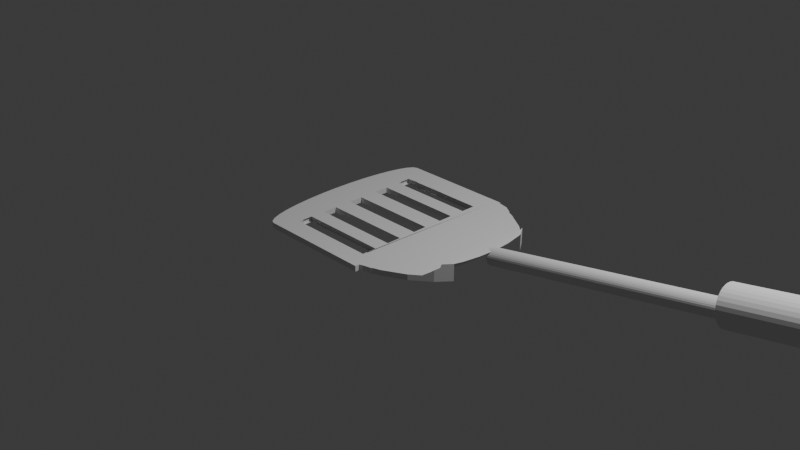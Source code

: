 # Source: espatula.blend  (saved by Blender 4.0.36; exported with 4.5.12 LTS)
import bpy
from mathutils import Matrix  # noqa: F401  (used for matrix-valued properties, if any)

bpy.ops.wm.read_factory_settings(use_empty=True)
scene = bpy.context.scene
scene.name = 'Scene'

# ---- collections
col_collection = bpy.data.collections.new('Collection'); scene.collection.children.link(col_collection)

# ---- world
world_world = bpy.data.worlds.new('World'); scene.world = world_world
world_world.use_nodes = True; world_world.node_tree.nodes.clear()
_N = world_world.node_tree.nodes; _L = world_world.node_tree.links
n0 = _N.new('ShaderNodeOutputWorld'); n0.name = 'World Output'; n0.location = (300, 300)
n1 = _N.new('ShaderNodeBackground'); n1.name = 'Background'; n1.location = (10, 300)
n1.inputs[0].default_value = (0.05088, 0.05088, 0.05088, 1.0)
_L.new(n1.outputs[0], n0.inputs[0])
n0.is_active_output = True
world_world.color = (0.05088, 0.05088, 0.05088)
world_world.use_sun_shadow = False
world_world.sun_shadow_jitter_overblur = 0.0

# ---- cameras
cam_camera = bpy.data.cameras.new('Camera')
cam_camera.clip_end = 100.0
cam_camera.ortho_scale = 7.314

# ---- lights
light_light = bpy.data.lights.new('Light', 'POINT')
light_light.transmission_factor = 0.0
light_light.use_soft_falloff = False
light_light.energy = 1000.0
light_light.shadow_soft_size = 0.1
light_light.shadow_maximum_resolution = 0.006
light_light.use_absolute_resolution = True

# ---- meshes
me_cylinder_028 = bpy.data.meshes.new('Cylinder.028')
me_cylinder_028.from_pydata([(-2.5, -0.7917, -1.0), (1.665, 0.08333, 2.429), (6.95, 0.1875, 19.49), (-2.5, -0.7917, 1.0), (1.669e-06, 1.0, -1.0), (1.604, -0.242, 4.605), (1.502, -0.4696, 4.211), (-2.5, -0.6458, -1.0), (-2.5, -0.6458, 1.0), (10.66, 0.1875, 30.55), (-2.5, 0.6146, -1.0), (1.672, 0.08153, 1.854), (-0.3261, -0.7917, -1.0), (1.502, 0.4487, 4.211), (6.966, 0.1837, 18.27), (-0.3261, -0.7917, 1.0), (1.604, 0.2211, 4.605), (-0.3261, -0.6458, -1.0), (10.68, 0.1837, 29.34), (-0.3261, -0.6458, 1.0), (-0.3261, -0.7917, -1.0), (-2.5, 0.6146, 1.0), (6.98, 0.1724, 17.11), (-0.3261, -0.7917, 1.0), (-0.3261, -0.6458, -1.0), (1.679, 0.0762, 1.302), (10.69, 0.1724, 28.17), (-0.3261, -0.6458, 1.0), (1.685, 0.06753, 0.7928), (-2.5, 0.7604, -1.0), (-0.3261, -0.7917, -1.0), (1.191, -0.6568, 1.0), (6.994, 0.1541, 16.03), (-0.3261, -0.7917, 1.0), (-2.5, 0.6146, -1.0), (1.39, -0.2267, 1.0), (10.71, 0.1541, 27.1), (-0.3261, -0.6458, -1.0), (-0.3261, -0.6458, 1.0), (1.316, -0.4423, 1.0), (1.691, 0.05587, 0.3466), (-2.5, 0.6146, 1.0), (1.316, 0.4215, 1.0), (-2.5, 0.7604, 1.0), (-0.3261, 0.6146, -1.0), (1.191, 0.6359, 1.0), (7.006, 0.1295, 15.09), (-0.3261, 0.6146, 1.0), (-0.3261, -0.7917, -1.0), (1.414, -0.01042, 1.0), (10.72, 0.1295, 26.16), (-0.3261, 0.7604, -1.0), (1.39, 0.2058, 1.0), (-0.3261, 0.7604, 1.0), (1.696, 0.04167, -0.01966), (-0.3261, -0.7917, 1.0), (7.016, 0.09954, 14.32), (-0.3261, 0.6146, -1.0), (-0.3261, 0.6146, 1.0), (-0.3643, 1.031, -1.0), (-0.3261, 0.7604, -1.0), (10.73, 0.09954, 25.38), (-0.3261, -0.6458, -1.0), (-0.3643, 1.031, 0.1418), (-0.3261, 0.7604, 1.0), (1.699, 0.02546, -0.2918), (-0.3261, -0.6458, 1.0), (-2.761, 1.021, -1.0), (7.023, 0.06532, 13.74), (-2.761, 1.021, 1.0), (-0.01368, 0.9891, -1.0), (-0.3261, 0.6146, -1.0), (10.74, 0.06532, 24.81), (-0.3261, 0.6146, 1.0), (1.701, 0.007873, -0.4594), (-2.761, -1.062, -1.0), (-1.858, 0.7604, 1.0), (0.05952, 0.9745, -1.0), (-0.3261, 0.7604, -1.0), (7.028, 0.02819, 13.39), (-0.3261, 0.7604, 1.0), (10.74, 0.02819, 24.46), (0.5386, 0.8788, -1.0), (1.669e-06, 1.0, 1.0), (-0.4022, 0.7604, 1.0), (7.029, -0.01042, 13.27), (-0.3261, 0.6146, -1.0), (0.5386, 0.8788, 1.0), (-2.672, 1.001, -1.0), (1.702, -0.01042, -0.516), (-0.6421, 0.7604, 1.0), (10.74, -0.01042, 24.34), (-0.3261, 0.6146, 1.0), (1.701, -0.02871, -0.4594), (-0.6421, 0.7604, -1.0), (-0.3261, 0.7604, -1.0), (1.019, 0.7346, -1.0), (7.028, -0.04903, 13.39), (-2.672, 1.001, 1.0), (1.019, 0.7346, 1.0), (-1.402, 0.7604, -1.0), (-2.761, -1.062, 1.0), (1.41, 0.5622, -1.0), (-0.3261, 0.7604, 1.0), (10.74, -0.04903, 24.46), (0.1951, 0.9808, -1.0), (1.225, 0.6437, 1.614), (7.023, -0.08616, 13.74), (-2.586, 0.9415, -1.0), (-2.761, 1.021, -1.0), (1.699, -0.04629, -0.2918), (-2.586, 0.9415, 1.0), (1.41, 0.5622, 3.794), (1.161, 0.672, 1.0), (0.1951, 0.9808, 1.0), (-2.494, 0.6146, 1.0), (10.74, -0.08616, 24.81), (1.441, 0.541, 5.0), (-2.507, 0.8453, -1.0), (1.696, -0.0625, -0.01966), (-2.475, 0.6146, 1.0), (1.61, 0.4262, 5.0), (-2.507, 0.8453, 1.0), (7.016, -0.1204, 14.32), (-2.466, 0.6146, 1.0), (1.421, 0.5549, 3.897), (-2.761, 1.021, 1.0), (0.3827, 0.9239, -1.0), (10.73, -0.1204, 25.38), (1.61, 0.4262, 0.3333), (-2.438, 0.7157, -1.0), (-0.06522, -1.062, -1.0), (7.006, -0.1504, 15.09), (1.61, 0.4262, -1.0), (-2.438, 0.7157, 1.0), (0.3827, 0.9239, 1.0), (1.691, -0.07671, 0.3466), (-2.381, 0.5579, -1.0), (10.72, -0.1504, 26.16), (1.61, 0.4262, 0.3333), (-2.381, 0.5579, 1.0), (6.994, -0.175, 16.03), (-0.6199, 0.7407, 1.0), (-0.06522, -1.062, 1.0), (1.395, -0.6089, 3.8), (0.5556, 0.8315, -1.0), (1.415, -0.5974, 5.0), (1.685, -0.08837, 0.7928), (-0.06522, 1.021, -1.0), (1.572, -0.5048, 0.3333), (-0.06522, 1.021, 1.0), (-2.467, 0.6168, 1.0), (10.71, -0.175, 27.1), (1.679, -0.09703, 1.302), (-2.313, 0.1824, -1.0), (1.572, -0.5048, 0.3333), (0.5556, 0.8315, 1.0), (-2.495, 0.6149, 1.0), (6.98, -0.1933, 17.11), (1.572, -0.5048, 5.0), (-2.313, 0.1824, 1.0), (10.69, -0.1933, 28.17), (-2.476, 0.6162, 1.0), (0.7071, 0.7071, -1.0), (1.321, -0.6523, 3.027), (0.7071, 0.7071, 1.0), (1.572, -0.5048, -1.0), (1.672, -0.1024, 1.854), (0.8315, 0.5556, -1.0), (6.966, -0.2045, 18.27), (-2.313, -0.2241, -1.0), (1.321, -0.6523, -1.0), (-0.3261, 0.7604, 1.0), (0.8315, 0.5556, 1.0), (1.265, -0.6737, 2.336), (-0.3786, 0.7569, 1.0), (10.68, -0.2045, 29.34), (0.9066, -0.8112, -1.0), (-0.6304, 0.74, 1.0), (1.665, -0.1042, 2.429), (-2.313, -0.2241, 1.0), (6.95, -0.2083, 19.49), (0.9239, 0.3827, -1.0), (0.9066, -0.8112, 1.0), (0.9239, 0.3827, 1.0), (10.66, -0.2083, 30.55), (-0.4843, 0.7498, 1.0), (1.136, -0.7234, 1.0), (0.9808, 0.1951, -1.0), (-2.381, -0.5996, -1.0), (0.4061, -0.939, -1.0), (-2.493, 0.6151, 1.0), (1.657, -0.1024, 3.003), (0.4061, -0.939, 1.0), (0.9808, 0.1951, 1.0), (-2.381, -0.5996, 1.0), (6.935, -0.2045, 20.7), (1.0, 1.192e-06, -1.0), (10.65, -0.2045, 31.77), (-2.438, -0.7574, -1.0), (-0.1609, -1.031, -1.0), (1.0, 1.192e-06, 1.0), (1.65, -0.09703, 3.556), (-2.204, 0.7406, -1.0), (6.92, -0.1933, 21.87), (-2.438, -0.7574, 1.0), (0.9808, -0.1951, -1.0), (0.05862, -0.9951, -1.0), (-2.507, -0.8869, -1.0), (10.63, -0.1933, 32.93), (0.05862, -0.9951, 1.0), (0.9808, -0.1951, 1.0), (-2.488, 0.7596, -1.0), (1.644, -0.08837, 4.065), (-2.507, -0.8869, 1.0), (6.906, -0.175, 22.94), (10.62, -0.175, 34.01), (-2.476, 0.7588, -1.0), (0.9239, -0.3827, -1.0), (-0.4133, -1.052, -1.0), (-2.586, -0.9832, -1.0), (0.9239, -0.3827, 1.0), (1.638, -0.07671, 4.511), (-2.476, 0.6146, 0.9777), (-2.494, 0.6146, 0.9949), (6.895, -0.1504, 23.88), (-2.586, -0.9832, 1.0), (10.61, -0.1504, 34.95), (1.607, 0.2217, 5.0), (0.8315, -0.5556, -1.0), (1.634, -0.0625, 4.877), (-2.672, -1.042, -1.0), (-0.4116, 0.7604, 0.9213), (1.508, 0.451, 5.0), (1.635, 0.3882, 5.0), (-2.672, -1.042, 1.0), (6.885, -0.1204, 24.66), (0.8315, -0.5556, 1.0), (1.707, 0.1928, 5.0), (-2.761, -1.062, -1.0), (-0.3261, 0.6146, 1.0), (10.6, -0.1204, 35.72), (0.7071, -0.7071, -1.0), (1.63, -0.04629, 5.15), (1.508, -0.4718, 5.0), (0.7071, -0.7071, 1.0), (1.635, -0.409, 5.0), (-0.3261, 0.7604, 1.0), (-2.761, -1.062, 1.0), (6.877, -0.08616, 25.23), (10.59, -0.08616, 36.3), (-0.3261, 0.7604, 1.0), (0.5556, -0.8315, -1.0), (1.707, -0.2136, 5.0), (-2.85, -1.042, -1.0), (1.607, -0.2425, 5.0), (-0.3261, 0.6146, -1.0), (1.628, -0.02871, 5.317), (6.873, -0.04903, 25.58), (-2.85, -1.042, 1.0), (10.59, -0.04903, 36.65), (-0.3261, 0.6146, -1.0), (0.5556, -0.8315, 1.0), (-0.3558, 0.9821, -1.0), (0.3827, -0.9239, -1.0), (1.627, -0.01042, 5.374), (-2.936, -0.9832, -1.0), (-0.4887, 1.031, -1.0), (6.871, -0.01042, 25.7), (-2.5, 0.6146, 1.0), (-0.3261, 0.6146, -1.0), (0.3827, -0.9239, 1.0), (10.58, -0.01042, 36.77), (-2.936, -0.9832, 1.0), (-0.1815, 0.8865, -1.0), (1.628, 0.007873, 5.317), (-0.3261, 0.6146, -1.0), (0.1951, -0.9808, -1.0), (6.873, 0.02819, 25.58), (-2.5, 0.6146, -1.0), (-3.015, -0.8869, -1.0), (10.59, 0.02819, 36.65), (1.63, 0.02546, 5.15), (-0.3261, 0.6146, -1.0), (-0.6107, 0.7604, 0.7382), (6.877, 0.06532, 25.23), (0.1951, -0.9808, 1.0), (0.04667, 0.7614, -1.0), (-1.029, 0.7604, 0.3537), (10.59, 0.06532, 36.3), (-3.015, -0.8869, 1.0), (0.3396, 0.5124, -1.0), (1.669e-06, -1.0, -1.0), (-0.3261, 0.7604, 1.0), (1.634, 0.04167, 4.877), (-2.266, 0.7604, -0.7849), (6.885, 0.09954, 24.66), (-3.084, -0.7574, -1.0), (1.669e-06, -1.0, 1.0), (10.6, 0.09954, 35.72), (0.5116, 0.2447, -1.0), (-0.4116, 0.7604, 0.9213), (-3.084, -0.7574, 1.0), (-0.4116, 0.7604, 0.9213), (1.638, 0.05587, 4.511), (-0.1951, -0.9808, -1.0), (6.895, 0.1295, 23.88), (0.5562, -0.0315, -1.0), (-3.14, -0.5996, -1.0), (-1.401, 0.7604, 0.01065), (10.61, 0.1295, 34.95), (-0.1951, -0.9808, 1.0), (0.4715, -0.3055, -1.0), (-3.14, -0.5996, 1.0), (-0.3827, -0.9239, -1.0), (1.644, 0.06753, 4.065), (-2.488, 0.7596, -1.0), (-3.183, -0.4195, -1.0), (6.906, 0.1541, 22.94), (0.2609, -0.5668, -1.0), (-0.3827, -0.9239, 1.0), (-2.469, 0.7583, -1.0), (10.62, 0.1541, 34.01), (-3.183, -0.4195, 1.0), (-2.469, 0.7583, -1.0), (1.65, 0.0762, 3.556), (-3.209, -0.2241, -1.0), (-0.06752, -0.8054, -1.0), (-2.47, 0.7595, -1.0), (6.92, 0.1724, 21.87), (-3.209, -0.2241, 1.0), (-3.217, -0.02083, -1.0), (10.63, 0.1724, 32.93), (-3.217, -0.02083, 1.0), (1.657, 0.08153, 3.003), (-0.5012, -1.012, -1.0), (-0.8315, -0.5556, -1.0), (-2.461, 0.7578, -1.0), (6.935, 0.1837, 20.7), (-3.209, 0.1824, -1.0), (10.65, 0.1837, 31.77), (-0.8315, -0.5556, 1.0), (-3.209, 0.1824, 1.0), (6.966, 0.08333, 18.23), (-3.183, 0.3778, -1.0), (-2.204, 0.7406, -1.0), (-0.2336, -0.8846, -1.0), (-3.183, 0.3778, 1.0), (6.973, 0.08153, 17.66), (-0.9808, -0.1951, -1.0), (6.98, 0.0762, 17.1), (-3.14, 0.5579, -1.0), (6.987, 0.06753, 16.59), (-2.044, 0.7298, -1.0), (-0.6263, -1.052, -1.0), (6.993, 0.05587, 16.15), (-3.14, 0.5579, 1.0), (6.997, 0.04167, 15.78), (-0.9808, -0.1951, 1.0), (-3.084, 0.7157, -1.0), (7.001, 0.02546, 15.51), (-3.084, 0.7157, 1.0), (7.003, 0.009856, 15.36), (7.003, 0.007873, 15.34), (-0.9808, 0.1951, -1.0), (7.004, -0.01042, 15.29), (-0.3786, 0.7569, 1.0), (7.003, -0.02871, 15.34), (-3.015, 0.8453, -1.0), (7.001, -0.04629, 15.51), (-2.495, 0.6149, 1.0), (6.997, -0.0625, 15.78), (-2.495, 0.6149, 1.0), (6.993, -0.07671, 16.15), (-0.9808, 0.1951, 1.0), (6.987, -0.08837, 16.59), (-3.015, 0.8453, 1.0), (6.98, -0.09703, 17.1), (-2.936, 0.9415, -1.0), (6.973, -0.1024, 17.66), (-0.4843, 0.7498, 1.0), (6.966, -0.1042, 18.23), (-0.4094, 0.7548, 1.0), (6.959, -0.1024, 18.8), (-2.936, 0.9415, 1.0), (6.952, -0.09703, 19.36), (-0.4094, 0.7548, 1.0), (6.945, -0.08837, 19.87), (-2.85, 1.001, -1.0), (-0.8315, 0.5556, -1.0), (6.94, -0.07671, 20.31), (-0.6304, 0.74, 1.0), (6.935, -0.0625, 20.68), (6.932, -0.04629, 20.95), (-0.8315, 0.5556, 1.0), (6.93, -0.02871, 21.12), (-2.85, 1.001, 1.0), (-0.5556, 0.8315, -1.0), (6.929, -0.01042, 21.18), (-0.5556, 0.8315, 1.0), (6.93, 0.007873, 21.12), (6.932, 0.02546, 20.95), (-0.3827, 0.9239, -1.0), (-0.3827, 0.9239, 1.0), (6.935, 0.04167, 20.68), (6.94, 0.05587, 20.31), (-0.1951, 0.9808, -1.0), (-0.1951, 0.9808, 1.0), (6.945, 0.06753, 19.87), (6.952, 0.0762, 19.36), (-2.467, 0.6168, 1.0), (6.959, 0.08153, 18.8), (-0.06522, -0.9936, 1.0), (10.2, 0.1051, 23.96), (-0.06522, -0.9936, -1.0), (10.33, 0.1051, 24.36), (-0.1674, -0.9835, -1.0), (10.3, 0.1122, 24.45), (-2.495, 0.6149, 1.0), (10.23, 0.1122, 24.25), (-2.495, 0.6149, 1.0), (10.27, 0.1146, 24.41), (-2.476, 0.6162, 1.0), (-0.06522, 0.9936, 1.0), (10.19, 0.09954, 23.77), (10.35, 0.09954, 24.25), (-2.467, 0.6168, 1.0), (10.39, 0.07797, 24.0), (-0.1056, 0.9896, 1.0), (10.15, 0.07797, 23.28), (-2.476, 0.6162, 1.0), (-0.06522, 0.9936, -1.0), (10.36, 0.09352, 24.19), (-0.06522, 0.9239, 1.0), (10.17, 0.09352, 23.62), (-2.5, 0.6875, 2.384e-07), (10.13, 0.06532, 23.02), (10.41, 0.06532, 23.83), (-0.76, -0.5256, -1.0), (10.11, 0.03742, 22.67), (-0.2978, -0.8827, -1.0), (10.43, 0.03742, 23.62), (-0.8529, 0.4121, 1.0), (-0.1907, 0.9239, 1.0), (10.41, 0.05903, 23.79), (10.13, 0.05903, 22.93), (-2.761, 1.001, -1.0), (10.11, 0.02819, 22.57), (-2.64, 0.9789, -1.0), (10.44, 0.02819, 23.54), (-2.669, 0.9986, -1.0), (-2.584, 0.9387, 1.0), (10.44, 0.01397, 23.52), (-2.552, 0.8996, 1.0), (10.1, 0.01397, 22.51), (-2.552, 0.8996, -1.0), (10.1, -0.01042, 22.42), (-2.477, 0.7891, 1.0), (10.44, -0.01042, 23.45), (10.1, -0.0348, 22.51), (-2.578, -0.9735, -1.0), (10.44, -0.0348, 23.52), (-2.544, -0.9315, -1.0), (-2.664, -1.037, -1.0), (10.11, -0.04903, 22.57), (10.44, -0.04903, 23.54), (-2.638, -1.019, -1.0), (-2.632, -1.015, -1.0), (10.13, -0.07986, 22.93), (-2.761, 1.021, 1.0), (10.41, -0.07986, 23.79), (10.43, -0.05825, 23.62), (-2.761, -1.062, 1.0), (-2.664, 0.9415, 1.0), (10.11, -0.05825, 22.67), (10.13, -0.08616, 23.02), (-2.761, 1.021, 1.0), (10.41, -0.08616, 23.83), (-2.515, 0.8329, 1.0), (-2.539, 0.869, 1.0), (10.17, -0.1144, 23.62), (-2.59, 0.9415, 1.0), (10.36, -0.1144, 24.19), (10.39, -0.09881, 24.0), (-2.624, 0.9415, 1.0), (-2.601, 0.9279, 1.0), (10.15, -0.09881, 23.28), (-2.575, 0.8786, 1.0), (10.19, -0.1204, 23.77), (10.35, -0.1204, 24.25), (-2.578, 0.8958, 1.0), (10.27, -0.1354, 24.41), (-2.595, 0.894, 1.0), (10.3, -0.133, 24.45), (-2.593, 0.9059, 1.0), (10.23, -0.133, 24.25), (-2.618, 0.9116, 1.0), (10.33, -0.1259, 24.36), (-2.573, 0.867, 1.0), (10.2, -0.1259, 23.96), (-2.611, 0.9183, 1.0), (-2.596, 0.8863, 1.0), (10.23, -0.1354, 34.23), (-2.496, 0.8048, 1.0), (10.2, -0.133, 34.2), (-2.561, 0.8844, 1.0), (10.27, -0.133, 34.4), (-2.573, 0.9121, 1.0), (10.17, -0.1259, 34.29), (-2.55, 0.8601, 1.0), (10.3, -0.1259, 34.68), (-2.543, 0.8427, 1.0), (10.15, -0.1204, 34.39), (-2.622, 0.9075, 1.0), (10.31, -0.1204, 34.87), (10.14, -0.1144, 34.45), (-2.688, -1.018, -1.0), (-2.675, -1.01, -1.0), (10.33, -0.1144, 35.02), (10.11, -0.09881, 34.64), (-2.67, 0.9989, -1.0), (-2.654, 0.9835, -1.0), (10.35, -0.09881, 35.37), (-2.585, 0.919, -1.0), (10.09, -0.08616, 34.82), (-2.683, -1.025, -1.0), (10.37, -0.08616, 35.63), (10.09, -0.07986, 34.86), (-2.674, -1.02, -1.0), (-2.573, -0.9492, -1.0), (10.37, -0.07986, 35.71), (10.07, -0.05825, 35.02), (-2.662, -1.028, -1.0), (-2.621, -0.9942, -1.0), (10.39, -0.05825, 35.97), (10.07, -0.04903, 35.1), (-2.653, -1.024, -1.0), (-2.635, -0.9867, -1.0), (10.39, -0.04903, 36.07), (-2.649, -1.008, -1.0), (10.4, -0.0348, 36.14), (10.06, -0.0348, 35.13), (-2.649, -1.021, -1.0), (-2.661, -1.025, -1.0), (10.06, -0.01042, 35.2), (-2.685, -1.042, -1.0), (10.4, -0.01042, 36.22), (-2.728, -1.042, -1.0), (10.4, 0.01397, 36.14), (-2.704, -1.028, -1.0), (10.06, 0.01397, 35.13), (-2.697, -1.031, -1.0), (10.07, 0.02819, 35.1), (-2.688, -1.035, -1.0), (10.39, 0.02819, 36.07), (10.07, 0.03742, 35.02), (-2.677, -1.04, -1.0), (10.39, 0.03742, 35.97), (-2.686, -1.036, -1.0), (10.09, 0.05903, 34.86), (-2.704, -1.042, -1.0), (-2.66, -1.002, -1.0), (10.37, 0.05903, 35.71), (-2.664, -1.015, -1.0), (10.09, 0.06532, 34.82), (-2.668, -1.028, -1.0), (10.37, 0.06532, 35.63), (-2.679, -1.032, -1.0), (10.11, 0.07797, 34.64), (10.35, 0.07797, 35.37), (-2.673, -1.03, -1.0), (10.14, 0.09352, 34.45), (-2.668, -1.03, -1.0), (10.33, 0.09352, 35.02), (-2.678, -1.033, -1.0), (10.15, 0.09954, 34.39), (-2.673, -1.031, -1.0), (10.31, 0.09954, 34.87), (-1.858, 0.7604, 1.0), (-2.275, 0.7604, 1.0), (10.17, 0.1051, 34.29), (-2.462, 0.7604, 1.0), (10.3, 0.1051, 34.68), (-0.4022, 0.7604, 1.0), (10.2, 0.1122, 34.2), (-0.6059, 0.7604, 1.0), (10.27, 0.1122, 34.4), (-0.6266, 0.7604, 1.0), (10.23, 0.1146, 34.23), (1.725, -0.0681, 5.0), (-0.6421, 0.7604, 1.0), (1.675, -0.0625, 5.0), (-0.6421, 0.7604, -1.0), (1.634, -0.05555, 5.0), (-1.402, 0.7604, -1.0), (-2.016, 0.7604, -1.0), (1.633, -0.05937, 4.93), (-2.462, 0.7604, -1.0), (1.634, 0.03471, 5.0), (1.633, 0.03854, 4.93), (-2.47, 0.7604, -1.0), (-2.489, 0.7604, -1.0), (1.675, 0.04167, 5.0), (1.725, 0.04727, 5.0), (-2.494, 0.6146, 1.0), (-2.475, 0.6146, 1.0), (1.636, 0.009142, 4.725), (-2.466, 0.6146, 1.0), (1.636, -0.01042, 4.695), (1.636, -0.02997, 4.725), (-0.4094, 0.7548, 1.0), (-0.6199, 0.7407, 1.0), (-2.495, 0.6149, 1.0), (-2.476, 0.6162, 1.0), (-2.469, 0.7583, -1.0), (-0.3786, 0.7569, 1.0), (-0.6304, 0.74, 1.0), (-0.4843, 0.7498, 1.0), (-2.493, 0.6151, 1.0), (-2.204, 0.7406, -1.0), (-2.461, 0.7578, -1.0), (-2.489, 0.7604, -0.9894), (-2.266, 0.7604, -0.7849), (-0.4116, 0.7604, 0.9213), (-0.6107, 0.7604, 0.7382), (-1.185, 0.7604, 0.2096), (-2.398, -0.6458, 1.0), (-0.3725, -0.6458, 1.0), (-0.5261, -0.6458, 1.0), (-0.6894, -0.6458, 1.0), (-0.7574, -0.6458, 1.0), (-1.288, -0.6458, 1.0), (-1.75, -0.6458, 1.0), (-0.7574, -0.6458, -1.0), (-1.55, -0.6458, -1.0), (-2.398, -0.6458, -1.0), (-2.415, -0.6458, -1.0), (-2.419, -0.6458, -1.0), (-2.488, -0.6458, -1.0), (-2.474, -0.7917, 1.0), (-2.456, -0.7917, 1.0), (-2.456, -0.7917, -1.0), (-2.4, -0.6525, -1.0), (-2.418, -0.6513, -1.0), (-2.488, -0.6466, -1.0), (-2.423, -0.651, -1.0), (-0.3726, -0.649, 1.0), (-2.455, -0.7886, 1.0), (-2.472, -0.7898, 1.0), (-2.5, 0.7604, 1.0), (-0.3261, 0.7604, -1.0), (-0.3261, 0.7604, -1.0), (-0.3261, 0.7604, -1.0), (-0.3261, 0.7604, 1.0), (-2.475, 0.6146, 1.0), (-2.466, 0.6146, 1.0), (-2.466, 0.6146, 1.0), (-2.5, 0.6146, 1.0), (-2.494, 0.6146, 1.0), (-0.3261, 0.6146, -1.0), (-2.484, 0.7598, -1.0), (-2.441, 0.7107, -1.0), (-0.3261, 0.6146, -1.0), (-2.479, 0.759, -1.0), (-2.453, 0.691, -1.0), (-0.3261, 0.6146, -1.0), (-2.204, 0.7406, -1.0), (-2.204, 0.7406, -1.0), (-1.857, 0.7328, -1.0), (-2.204, 0.7406, -1.0), (-2.204, 0.7406, -1.0), (-2.204, 0.7406, -1.0), (-2.479, 0.7455, -1.0), (-2.45, 0.7323, -1.0), (-2.463, 0.7339, -1.0), (-2.488, 0.7596, -1.0), (-2.204, 0.7406, -1.0), (-2.473, 0.7586, -1.0), (-0.3261, 0.6146, -1.0), (-0.3261, 0.6146, -1.0), (-2.486, 0.6155, 1.0), (-2.475, 0.6146, 1.0), (-2.466, 0.6157, 1.0), (-2.467, 0.6168, 1.0), (-2.475, 0.6146, 1.0), (-0.4094, 0.7548, 1.0), (-0.6421, 0.7604, 1.0), (-2.476, 0.6154, 1.0), (-2.472, 0.6155, 1.0), (-2.495, 0.6149, 1.0), (-2.495, 0.6149, 1.0), (-2.493, 0.615, 1.0), (-2.493, 0.6151, 1.0), (-2.494, 0.6149, 1.0), (-2.493, 0.6149, 1.0), (-2.493, 0.6149, 1.0), (-2.475, 0.6146, 1.0), (-2.493, 0.6149, 1.0), (-2.495, 0.6149, 1.0), (-0.4843, 0.7498, 1.0), (-0.4843, 0.7498, 1.0), (-0.3261, 0.6146, 1.0), (-0.6199, 0.7407, 1.0), (-0.6199, 0.7407, 1.0), (-0.6199, 0.7407, 1.0), (-0.6199, 0.7407, 1.0), (-0.3842, 0.7565, 1.0), (-0.6199, 0.7407, 1.0), (-0.7947, 0.7397, 1.0), (-0.6199, 0.7407, 1.0), (-0.3261, 0.6146, 1.0), (-0.4768, 0.7503, 1.0), (-0.6288, 0.7486, 1.0), (-2.476, 0.6162, 1.0), (-2.467, 0.6168, 1.0), (-0.3261, 0.6146, 1.0), (-2.266, 0.7604, -0.7849), (-1.256, 0.7604, -0.1835), (-1.185, 0.7604, 0.2096), (-0.4116, 0.7604, 0.9213), (-0.4488, 0.7604, 0.8871), (-0.3261, 0.7604, -1.0), (-0.3994, 0.7604, 0.6468), (-0.3261, 0.7604, -1.0), (-0.3261, 0.7604, -1.0), (-0.3261, 0.7604, -1.0), (-1.185, 0.7604, 0.2096), (-0.6421, 0.7604, -1.0), (-0.8545, 0.7604, -0.2561), (-1.133, 0.7604, 0.2576), (-0.4084, 0.7604, 0.9482), (-0.6421, 0.7604, 1.0), (-0.7274, 0.7604, 0.8574), (-0.6399, 0.7604, 0.9812), (-0.8025, 0.7604, 0.7318), (-1.634, 0.7604, -0.2029), (-1.648, 0.7604, 0.5454), (-0.625, 0.7604, 0.9739), (-0.637, 0.7604, 0.9576), (-2.266, 0.7604, -0.7849), (-1.402, 0.7604, -1.0), (-1.936, 0.7604, -0.8672), (-0.4116, 0.7604, 0.9213), (-2.5, 0.7604, 1.0), (-0.3261, 0.7604, -1.0), (-0.3261, 0.7604, 1.0), (-0.3794, 0.7604, 0.951), (-0.5755, -0.6626, 1.0), (-0.5283, -0.6594, 1.0), (-0.5093, -0.6581, 1.0), (-0.3726, -0.649, 1.0), (-2.401, -0.6525, -1.0), (-0.3824, -0.6458, 0.9482), (-0.7042, -0.6458, 0.6522), (-1.765, -0.6458, -0.3243), (-2.332, -0.6458, -0.8451), (-2.472, -0.6458, -0.9745), (-2.474, -0.7917, 0.9762), (-0.3261, -0.7917, -1.0), (-0.3726, -0.649, 1.0), (-0.6966, -0.6707, 1.0), (-0.6757, -0.6693, 1.0), (-0.564, -0.6618, 1.0), (-0.5187, -0.6588, 1.0), (-0.3766, -0.6492, 1.0), (-2.423, -0.651, -1.0), (-0.7042, -0.6458, 0.6522), (-1.765, -0.6458, -0.3243), (-2.472, -0.6458, -0.9745), (-0.7042, -0.6458, 0.6522), (-1.765, -0.6458, -0.3243), (-2.332, -0.6458, -0.8451), (-1.765, -0.6458, -0.3243), (-1.06, -0.6458, 0.3245), (-2.5, -0.6458, -1.0), (-0.3261, -0.7917, -1.0), (-0.519, -0.6588, 1.0), (-0.3376, -0.6466, 1.0), (-0.6966, -0.6707, 1.0), (-0.3759, -0.6492, 1.0), (-0.6809, -0.6696, 1.0), (-0.564, -0.6618, 1.0), (-0.5755, -0.6626, 1.0), (-2.423, -0.651, -1.0), (-2.209, -0.6654, -1.0), (-1.765, -0.6458, -0.3243), (-0.9816, -0.6458, 0.3969), (-2.204, -0.6458, -0.7279), (-1.765, -0.6458, -0.3243), (-1.765, -0.6458, -0.3243), (-2.174, -0.6458, -0.6998), (-0.7042, -0.6458, 0.6522), (-0.3824, -0.6458, 0.9482), (-0.7042, -0.6458, 0.6522), (-0.7042, -0.6458, 0.6522), (-0.3824, -0.6458, 0.9482), (-1.765, -0.6458, -0.3243), (-1.06, -0.6458, 0.3245), (-1.765, -0.6458, -0.3243), (-1.765, -0.6458, -0.3243), (-2.472, -0.6458, -0.9745), (-2.472, -0.6458, -0.9745), (-2.371, -0.6458, -0.8809), (-0.7042, -0.6458, 0.6522), (-2.474, -0.7917, 0.9762), (-2.475, -0.7917, 0.9766), (-0.9169, 0.3958, 1.0), (-0.8921, 0.3958, 1.0), (-0.9704, 0.2292, 1.0), (-0.8739, 0.3958, 1.0), (-0.3478, 0.2292, 1.0), (-0.3478, 0.3958, 1.0), (-0.9704, 0.2292, -1.0), (-0.9169, 0.3958, -1.0), (-0.3478, 0.2292, -1.0), (-0.3478, 0.3958, -1.0), (-2.319, 0.2292, -1.0), (-2.343, 0.3958, -1.0), (-2.435, 0.2292, -1.0), (-2.435, 0.3958, -1.0), (-2.319, 0.2292, 1.0), (-2.343, 0.3958, 1.0), (-2.435, 0.2292, 1.0), (-2.435, 0.3958, 1.0), (-0.8172, 0.5729, 1.0), (-0.3478, 0.6146, 1.0), (-0.3478, 0.5729, 1.0), (-0.6675, 0.7396, 1.0), (-0.648, 0.7396, 1.0), (-0.3478, 0.6146, 1.0), (-0.3478, 0.6239, 1.0), (-0.3478, 0.6239, 1.0), (-0.6366, 0.7396, 1.0), (-0.3478, 0.7396, 1.0), (-0.6366, 0.7396, 1.0), (-0.8172, 0.5729, -1.0), (-0.3478, 0.5729, -1.0), (-0.3478, 0.6146, -1.0), (-0.597, 0.7396, -1.0), (-0.6675, 0.7396, -1.0), (-0.3478, 0.6146, -1.0), (-0.3478, 0.7396, -1.0), (-2.387, 0.5729, -1.0), (-1.866, 0.7396, -1.0), (-1.896, 0.7396, -1.0), (-1.896, 0.7396, -1.0), (-1.866, 0.7396, -1.0), (-1.523, 0.7396, -1.0), (-2.435, 0.7066, -1.0), (-2.435, 0.7396, -1.0), (-2.189, 0.7396, -1.0), (-2.189, 0.7396, -1.0), (-2.161, 0.7396, -1.0), (-2.161, 0.7396, -1.0), (-2.435, 0.5729, -1.0), (-2.435, 0.6146, -1.0), (-2.435, 0.6146, -1.0), (-2.387, 0.5729, 1.0), (-2.435, 0.7066, 1.0), (-2.435, 0.7396, 1.0), (-1.809, 0.7396, 1.0), (-1.408, 0.7396, 1.0), (-2.19, 0.7396, 1.0), (-0.6675, 0.7396, 1.0), (-0.7864, 0.7396, 1.0), (-0.7958, 0.7396, 1.0), (-1.316, 0.7396, 1.0), (-0.7953, 0.7396, 1.0), (-1.809, 0.7396, 1.0), (-2.166, 0.7396, 1.0), (-2.19, 0.7396, 1.0), (-2.435, 0.5729, 1.0), (-2.435, 0.6146, 1.0), (-2.435, 0.6184, 1.0), (-2.435, 0.6146, 1.0), (-2.161, 0.7396, -1.0), (-2.189, 0.7396, -1.0), (-0.3478, 0.6146, -0.98), (-2.435, 0.6146, 0.94), (-0.3478, -0.1458, 1.0), (-0.3478, 0.02083, 1.0), (-0.9856, -0.1458, 1.0), (-0.9979, 0.02083, 1.0), (-0.9856, -0.1458, -1.0), (-0.9979, 0.02083, -1.0), (-0.3478, -0.1458, -1.0), (-0.3478, 0.02083, -1.0), (-2.31, -0.1458, -1.0), (-2.306, 0.02083, -1.0), (-2.435, -0.1458, -1.0), (-2.435, 0.02083, -1.0), (-2.31, -0.1458, 1.0), (-2.306, 0.02083, 1.0), (-2.435, -0.1458, 1.0), (-2.435, 0.02083, 1.0), (-0.3478, -0.5104, 1.0), (-0.3478, -0.3437, 1.0), (-0.8556, -0.5104, 1.0), (-0.9357, -0.3437, 1.0), (-0.7796, -0.5104, -1.0), (-0.9357, -0.3437, -1.0), (-0.3478, -0.5104, -1.0), (-0.3478, -0.3437, -1.0), (-0.8556, -0.5104, -1.0), (-2.36, -0.5104, -1.0), (-2.329, -0.3437, -1.0), (-2.435, -0.5104, -1.0), (-2.435, -0.3437, -1.0), (-2.329, -0.3437, 1.0), (-2.36, -0.5104, 1.0), (-2.435, -0.5104, 1.0), (-2.435, -0.3437, 1.0), (-0.5326, -0.8437, 1.0), (-0.3478, -0.8437, 1.0), (-0.3478, -0.7917, 1.0), (-0.5311, -0.6771, 1.0), (-0.3478, -0.6771, 1.0), (-0.6985, -0.6771, 1.0), (-0.7317, -0.6771, 1.0), (-0.5326, -0.8437, -1.0), (-0.3478, -0.8437, -1.0), (-0.3478, -0.7917, -1.0), (-0.3478, -0.6771, -1.0), (-0.3478, -0.7902, -1.0), (-0.7317, -0.6771, -1.0), (-2.435, -0.8437, -1.0), (-2.435, -0.7917, -1.0), (-1.551, -0.6771, -1.0), (-2.034, -0.6771, -1.0), (-2.435, -0.7483, -1.0), (-2.409, -0.6771, -1.0), (-1.799, -0.6771, -1.0), (-2.034, -0.6771, -1.0), (-2.435, -0.6771, -1.0), (-2.435, -0.8437, 1.0), (-2.435, -0.7917, 1.0), (-2.435, -0.7873, 1.0), (-2.435, -0.7483, 1.0), (-2.409, -0.6771, 1.0), (-1.76, -0.6771, 1.0), (-0.8815, -0.6771, 1.0), (-1.141, -0.6771, 1.0), (-1.383, -0.6771, 1.0), (-2.435, -0.6771, 1.0), (-2.435, -0.7917, 0.94), (-0.3478, -0.7917, -0.98), (0.4244, 0.9016, 1.0), (0.4244, 0.9016, -1.0), (0.5556, 0.8315, 1.0), (0.7071, 0.7071, 1.0), (0.8315, 0.5556, 1.0), (0.9239, 0.3827, 1.0), (0.9808, 0.1951, 1.0), (1.0, 1.192e-06, 1.0), (0.9808, -0.1951, 1.0), (0.9239, -0.3827, 1.0), (0.8315, -0.5556, 1.0), (0.7071, -0.7071, 1.0), (0.5556, -0.8315, 1.0), (0.3827, -0.9239, 1.0), (0.2495, -0.9643, 1.0), (0.2495, -0.9643, -1.0), (0.05601, -0.9945, 1.0), (0.07294, -0.9928, 1.0), (1.669e-06, -1.0, 1.0), (0.07294, -0.9928, -1.0), (-0.06522, -0.9936, 1.0), (-0.05717, 0.9944, 1.0), (-0.06522, 0.9936, 1.0), (-0.05717, 0.9944, -1.0), (-0.06522, -0.8037, -1.0), (-0.06522, 0.8227, -1.0), (-0.01368, 0.9891, -1.0), (0.04667, 0.7614, -1.0), (0.2609, -0.5668, -1.0), (0.3396, 0.5124, -1.0), (0.5562, -0.0315, -1.0), (0.5116, 0.2447, -1.0), (-0.2719, -0.9028, -1.0), (-0.2751, -0.9044, -1.0), (-0.342, -0.9362, -1.0), (-0.06752, -0.8054, -1.0), (-0.2971, 0.9498, -1.0), (-0.2776, 1.021, 0.6799), (-0.2776, 1.021, -1.0), (-0.4606, 1.021, -1.0), (-0.06522, -1.015, -1.0), (-0.06522, -1.015, 1.0), (-0.06522, 0.9953, 1.0), (-0.06522, 0.9953, -1.0), (-0.5012, -1.012, -1.0), (-0.6263, -1.052, -1.0), (-0.4133, -1.052, -1.0), (-0.6263, -1.052, -1.0), (-0.6263, -1.052, -1.0), (-0.1609, -1.031, -1.0), (-0.3558, 0.9821, -1.0)], [], [(4, 83, 114, 105), (105, 114, 135, 127), (127, 135, 156, 948, 946, 947), (145, 947, 946, 948), (156, 165, 949, 948), (163, 145, 948, 949), (949, 165, 173, 950), (950, 168, 163, 949), (950, 173, 184, 951), (951, 182, 168, 950), (951, 184, 194, 952), (952, 188, 182, 951), (952, 194, 201, 953), (953, 197, 188, 952), (953, 201, 211, 954), (954, 206, 197, 953), (954, 211, 221, 955), (955, 218, 206, 954), (955, 221, 237, 956), (956, 229, 218, 955), (956, 237, 245, 957), (957, 242, 229, 956), (957, 245, 262, 958), (958, 252, 242, 957), (958, 262, 271, 959), (959, 264, 252, 958), (959, 271, 286, 277, 961, 960), (960, 961, 264, 959), (965, 277, 286, 298, 964, 962, 963), (963, 962, 964, 292, 965), (964, 298, 412, 966), (966, 414, 292, 964), (194, 184, 173, 165, 156, 135, 114, 83, 423, 433, 412, 298, 286, 271, 262, 245, 237, 221, 211, 201), (423, 428, 443, 433), (407, 403, 399, 590, 587, 585, 84, 583, 53, 64, 80, 103, 92, 73, 47, 825, 826, 824, 394, 806, 807, 442, 809, 811, 810, 808, 374, 882, 880, 879, 881, 358, 898, 896, 895, 897, 341, 630, 629, 628, 627, 19, 27, 38, 66, 55, 33, 23, 15, 914, 913, 912, 320, 311, 412, 433, 443, 428), (627, 777, 19), (777, 627, 759, 646, 19), (33, 55, 66, 38), (33, 38, 27, 23), (15, 23, 27, 19), (916, 914, 15, 19, 646, 750, 779, 628, 749, 763, 776, 748, 915), (759, 627, 628, 764), (779, 764, 628), (750, 646, 759, 764), (779, 750, 764), (763, 749, 628, 748, 776), (782, 781, 762, 748, 628, 747), (762, 781, 782), (780, 761, 629, 760), (762, 782, 747, 628, 629, 761, 780, 760, 917, 915, 748), (917, 760, 778, 629, 630, 918), (778, 760, 629), (828, 686, 827), (686, 828, 590), (73, 92, 103, 80), (610, 711, 706), (615, 706, 617), (706, 711, 617), (704, 705, 703), (73, 80, 64, 58, 240, 47), (701, 240, 58, 64, 53), (386, 610, 685), (186, 711, 700), (711, 610, 700), (583, 84, 386, 685), (380, 699, 186), (825, 47, 240, 829), (240, 701, 715, 710, 831, 830), (186, 617, 711), (611, 704, 703, 705, 616, 832, 833, 831, 710, 715, 701, 53, 615, 617, 186, 699, 380, 382, 610, 386, 84, 585, 702, 709), (830, 829, 240), (709, 702, 611), (382, 380, 186, 617, 700, 610), (834, 178, 391, 712, 707, 142, 587, 590, 828), (391, 178, 707), (178, 834, 832, 616, 705, 704, 611, 142, 707), (391, 707, 712), (142, 585, 587), (702, 585, 142, 611), (685, 610, 175, 366), (583, 685, 366, 175, 53), (175, 610, 706), (615, 53, 175, 706), (807, 809, 442), (968, 423, 83, 4, 969, 967), (967, 969, 431, 968), (969, 4, 105, 127, 947, 972), (961, 277, 965), (971, 431, 969, 972, 947, 145, 163, 168, 182, 188, 197, 206, 218, 229, 242, 252, 264, 961, 965, 292, 414, 970, 974, 312, 976, 977, 975, 973), (970, 971, 973, 975, 977, 976, 312, 974), (978, 416, 305, 979), (440, 978, 979), (305, 980, 979), (982, 406, 431, 971), (981, 970, 414, 416, 978), (270, 276, 44, 71, 86, 95, 78, 60, 51, 592, 397, 402, 982, 971, 970, 981, 978, 440, 979, 980, 314, 919, 920, 921, 12, 20, 30, 48, 62, 37, 24, 17, 633, 336, 438, 899, 901, 902, 900, 349, 883, 885, 886, 884, 364, 812, 814, 815, 813, 389, 835, 836, 837), (17, 24, 20, 12), (924, 633, 17, 12, 923, 922), (24, 37, 30, 20), (37, 62, 48, 30), (923, 12, 921), (78, 95, 86, 71), (839, 592, 838), (256, 51, 60, 57), (57, 60, 78, 71, 44, 256), (270, 283, 659), (283, 270, 837, 840), (665, 662, 659, 256, 44), (679, 659, 283, 678), (592, 51, 256, 679, 678, 283, 840, 841, 838), (899, 438, 336, 903), (984, 985, 983), (67, 69, 150, 148, 984, 983, 985), (109, 126, 69, 67), (986, 414, 966, 987), (966, 412, 143, 131, 986, 987), (988, 968, 431, 989), (989, 148, 150, 423, 968, 988), (101, 75, 239, 248), (239, 131, 143, 248), (131, 239, 231, 463, 466, 467, 220, 460, 462, 208, 641, 926, 925, 919, 314, 980, 990, 991, 994, 993, 992, 995, 986), (992, 993, 991, 990, 980, 305, 416, 414, 986, 995), (994, 991, 993), (389, 813, 817, 137, 842, 835), (154, 816, 812, 364, 884, 888), (634, 635, 189, 904, 903, 336, 633), (170, 887, 883, 349, 900, 905), (927, 634, 633, 924), (927, 931, 634), (641, 199, 929, 926), (642, 784, 928, 930), (784, 932, 928), (635, 634, 931, 932, 784, 642), (431, 406, 982, 996, 985, 984, 989), (982, 402, 397, 592, 94, 100, 594, 595, 597, 118, 455, 108, 448, 450, 88, 67, 985, 996), (984, 148, 989), (595, 843, 844), (595, 844, 845), (595, 594, 847, 846), (595, 846, 843), (597, 595, 203, 666, 337, 620), (130, 620, 337, 666, 669, 619, 850, 849, 848), (666, 203, 619, 669), (203, 595, 667), (345, 670, 851, 850, 619), (670, 852, 851), (94, 592, 839), (847, 100, 94, 839), (594, 100, 847), (595, 843, 844), (345, 670, 851, 850, 619), (670, 671, 853, 852), (595, 844, 845), (670, 852, 851), (345, 676, 671), (668, 853, 845), (667, 595, 845, 853, 671, 676, 345, 203), (460, 529, 462), (556, 463, 231, 239, 75, 446, 88, 520, 450, 448, 521, 523, 455, 118, 597, 600, 601, 29, 34, 855, 854, 842, 137, 817, 819, 818, 816, 154, 888, 890, 889, 887, 170, 905, 907, 906, 904, 189, 635, 636, 637, 638, 7, 0, 641, 208, 462, 529, 460, 220, 467, 533, 537, 539, 561, 563, 517, 528, 516, 525, 551, 549, 547, 560, 553, 558, 545), (641, 0, 7, 644, 638, 637, 765, 783, 645, 643, 636, 635, 751, 642, 930, 933, 929, 199), (765, 637, 645), (645, 783, 765), (765, 783, 645), (751, 635, 642), (637, 636, 643, 645), (7, 638, 644), (597, 328, 600), (614, 328, 597), (855, 34, 10, 856), (674, 217, 620, 130, 673, 661, 664, 672), (321, 324, 217, 328, 614), (614, 324, 321), (677, 217, 324), (601, 660, 316), (661, 673, 130, 848, 856, 10, 29, 212, 675, 660, 663, 217, 674, 672, 664), (600, 328, 217, 663, 660, 601), (660, 675, 212, 316), (620, 217, 677, 324, 614), (620, 614, 597), (212, 29, 601, 316), (576, 570, 572, 565, 532, 543, 536, 542, 466, 463, 556, 574, 567), (576, 567, 574, 556, 545, 558, 553, 560, 547, 549, 551, 525, 516, 528, 517, 563, 561, 539, 537, 533, 467, 466, 542, 536, 543, 532, 565, 572, 570), (521, 448, 108, 455, 523), (450, 520, 88), (88, 446, 109, 67), (935, 640, 214, 226, 235, 248, 143, 412, 311, 320, 912, 934), (358, 881, 891, 180, 908, 898), (631, 630, 341, 897, 909, 195, 626, 632), (374, 808, 820, 160, 892, 882), (394, 824, 857, 140, 821, 806), (936, 647, 640, 935), (918, 630, 940), (941, 631, 942), (939, 632, 626, 938), (205, 647, 936, 937), (940, 630, 631, 941), (942, 631, 632, 939), (428, 423, 150, 69, 98, 111, 451, 453, 122, 457, 581, 579, 578, 76, 90, 590, 399, 403, 407), (859, 862, 579, 581, 134, 858), (76, 860, 861), (90, 686, 590), (863, 90, 76, 866, 865, 708, 864), (864, 708, 867), (76, 578, 868, 860), (827, 686, 90, 863), (869, 868, 578, 579, 870), (579, 862, 870), (126, 469, 69), (248, 472, 101), (476, 69, 469), (451, 481, 111, 98, 69, 476, 469, 101, 472, 248, 235, 226, 214, 640, 639, 3, 8, 626, 195, 909, 910, 911, 908, 180, 891, 893, 894, 892, 160, 820, 822, 823, 821, 140, 857, 871, 872, 607, 605, 604, 269, 21, 43, 581, 457, 503, 478, 511, 509, 498, 487, 501, 492, 494, 496, 513, 473, 484, 500, 485, 507, 453), (648, 639, 640, 647), (648, 647, 205, 937, 943, 938, 626, 8, 3, 639), (696, 684, 120), (687, 430, 613, 162, 151, 683, 426, 410, 682, 124, 655, 873, 858, 134, 581, 43, 41, 370, 157, 191, 680, 618, 691, 692, 420, 693, 694, 695, 696, 120), (426, 683, 151), (115, 604, 605, 120, 681, 654), (418, 612, 689), (684, 418, 115, 654, 120), (418, 689, 115), (691, 618, 692), (693, 418, 684, 696, 695, 697, 694), (698, 612, 418, 693, 420), (420, 612, 698), (694, 697, 695), (655, 874, 873), (124, 607, 872, 874, 655), (613, 714, 151, 162), (191, 618, 680), (657, 370, 41), (657, 41, 21), (618, 191, 157, 690), (612, 690, 157), (157, 370, 612), (690, 612, 420), (618, 690, 420, 692), (21, 269, 604, 115, 658, 657), (370, 372, 689, 612), (658, 115, 689, 372, 370, 657), (713, 422, 430, 687, 120, 688), (613, 422, 713, 688, 120, 656, 124, 682, 410, 714), (120, 605, 607, 124, 656), (613, 430, 422), (479, 509, 511, 478, 503, 457, 122, 453, 507, 490, 492, 501, 487, 505), (505, 487, 498, 509, 479), (496, 494, 492, 490, 507, 485, 500, 484, 473, 513), (451, 111, 481), (259, 254, 75, 101), (254, 259, 273, 266), (266, 273, 290, 280), (280, 290, 302, 297), (297, 302, 313, 308), (308, 313, 323, 317), (317, 323, 330, 326), (326, 330, 333, 331), (331, 333, 342, 339), (339, 342, 347, 344), (344, 347, 356, 351), (351, 356, 361, 359), (359, 361, 376, 368), (368, 376, 384, 378), (290, 273, 259, 101, 126, 396, 384, 376, 361, 356, 347, 342, 333, 330, 323, 313, 302), (378, 384, 396, 388), (388, 396, 126, 109), (446, 75, 254, 266, 280, 297, 308, 317, 326, 331, 339, 344, 351, 359, 368, 378, 388, 109), (619, 203, 345), (203, 667, 345), (875, 668, 853), (853, 671, 345, 667, 676, 875), (677, 217, 324), (579, 870, 869), (851, 353, 876), (670, 851, 876, 345), (619, 203, 345), (677, 217, 324), (41, 279, 435), (279, 10, 29, 649, 43, 41, 435), (738, 732, 734, 284, 585, 587, 590, 731, 733, 737), (590, 90, 625, 731), (733, 731, 625, 288, 624, 284, 734, 732, 738, 737), (622, 621, 601, 600, 597), (594, 100, 740), (597, 595, 741, 716, 622), (309, 625, 735), (721, 723, 724, 744), (247, 746, 745), (303, 730, 742), (94, 592, 727), (624, 288, 729), (51, 724, 723, 725), (726, 718, 717, 728), (739, 621, 295), (725, 723, 721, 744, 745, 746, 232, 623, 722, 624, 729, 726, 728, 717, 309, 735, 625, 736, 76, 578, 579, 581, 43, 649, 743, 29, 601, 621, 739, 295, 716, 741, 595, 594, 740, 100, 94, 727, 592, 51), (301, 719, 623), (719, 720, 623), (730, 84, 585, 284, 624, 722, 623, 720, 719, 301, 742), (717, 718, 309), (625, 90, 76, 736), (621, 622, 295), (724, 51, 60, 650, 651), (744, 724, 651, 652), (745, 744, 652, 653), (653, 172, 247, 745), (623, 742, 301), (742, 623, 232, 303), (625, 309, 718, 726, 729), (288, 625, 729), (251, 247, 172, 64, 53), (293, 53, 583, 730, 303, 232, 746, 247, 251), (583, 84, 730), (53, 293, 251), (60, 57, 58, 64, 172, 653, 652, 651, 650), (58, 57, 261, 240), (829, 240, 261, 877), (654, 120, 223, 878, 856, 10, 279, 41, 224, 115), (656, 124, 655, 874, 878, 223, 120), (658, 115, 224, 41, 657), (261, 57, 256), (840, 877, 261, 256, 659, 283), (754, 785, 770), (770, 785, 798, 772), (17, 24, 27, 19), (766, 794, 769), (758, 23, 27, 24, 20), (775, 758, 20, 12), (23, 758, 775, 15), (774, 8, 3, 0, 7), (767, 754, 785), (786, 753, 773), (788, 770, 789), (754, 770, 785), (773, 797, 786), (785, 770, 772, 798), (773, 753, 766, 803), (771, 755, 787), (796, 798, 772, 770, 788, 635, 634, 633, 17, 19, 627, 795, 752, 753, 786, 797, 773, 803, 791, 794, 793, 628, 629, 630, 631, 632, 626, 8, 774, 756, 768, 771, 754, 767, 799), (771, 787, 754), (796, 799, 767, 785, 798), (756, 774, 7, 638, 800), (768, 756, 800, 801), (795, 627, 628, 793, 769, 766, 753, 752, 792), (637, 636, 635, 788, 789, 770, 754, 787, 790, 755), (755, 790, 787), (793, 794, 769), (800, 638, 637, 755, 802, 768, 801), (771, 768, 802), (802, 755, 771), (766, 769, 794), (766, 794, 791, 803), (752, 795, 792), (17, 12, 775, 15, 19), (804, 639, 640, 935, 944, 757), (914, 15, 775, 945), (641, 0, 3, 639, 804, 805, 757, 944, 926), (945, 775, 12, 921), (757, 805, 804), (822, 818, 819, 823), (821, 823, 819, 817, 813, 815, 811, 809, 807, 806), (810, 811, 815, 814), (820, 808, 810, 814, 812, 816, 818, 822), (878, 874, 872, 871, 854, 855, 856), (840, 837, 836, 826, 825, 829, 877), (835, 842, 854, 871, 857, 824, 826, 836), (893, 889, 890, 894), (886, 880, 882, 892, 894, 890, 888, 884), (879, 880, 886, 885), (891, 881, 879, 885, 883, 887, 889, 893), (910, 906, 907, 911), (900, 902, 896, 898, 908, 911, 907, 905), (895, 896, 902, 901), (903, 904, 906, 910, 909, 897, 895, 901, 899), (944, 935, 934, 925, 926), (945, 921, 920, 913, 914), (912, 913, 920, 919, 925, 934), (11, 1, 343, 348), (25, 11, 348, 350), (28, 25, 350, 352), (40, 28, 352, 355), (357, 54, 40, 355), (360, 65, 54, 357), (362, 363, 74, 65, 360), (365, 89, 74, 363), (367, 93, 89, 365), (369, 110, 93, 367), (371, 119, 110, 369), (373, 136, 119, 371), (147, 136, 373, 375), (153, 147, 375, 377), (167, 153, 377, 379), (179, 167, 379, 381), (192, 179, 381, 383), (202, 192, 383, 385), (213, 202, 385, 387), (222, 213, 387, 390), (230, 222, 589, 591), (392, 591, 589, 222, 390), (591, 392, 393, 243, 596, 593), (593, 596, 230, 591), (257, 243, 393, 395), (265, 257, 395, 398), (275, 265, 398, 400), (282, 275, 400, 401), (294, 599, 598, 602), (598, 599, 282, 401, 404, 602), (603, 304, 294, 602), (602, 404, 405, 304, 603), (315, 304, 405, 408), (325, 315, 408, 409), (334, 325, 409, 411), (1, 334, 411, 343), (606, 599, 294, 304, 315, 325, 334, 1, 11, 25, 28, 40, 54, 65, 74, 89, 93, 110, 119, 136, 147, 153, 167, 179, 192, 202, 213, 222, 230, 596, 609, 608), (609, 596, 243, 257, 265, 275, 282, 599, 606, 608), (2, 9, 18, 14), (14, 18, 26, 22), (22, 26, 36, 32), (32, 36, 50, 46), (413, 424, 56, 46, 50, 61, 425, 415, 417, 421, 419), (432, 425, 61, 72, 437, 427), (429, 436, 68, 56, 424, 434), (444, 437, 72, 81, 449, 441), (439, 447, 79, 68, 436, 445), (452, 449, 81, 91, 458), (454, 456, 85, 79, 447), (461, 458, 91, 104, 465), (459, 464, 97, 85, 456), (471, 465, 104, 116, 477, 470), (468, 475, 107, 97, 464, 474), (483, 477, 116, 128, 489, 482), (480, 488, 123, 107, 475, 486), (497, 489, 128, 138, 132, 123, 488, 499, 495, 491, 493), (132, 138, 152, 141), (141, 152, 161, 158), (158, 161, 176, 169), (169, 176, 185, 181), (181, 185, 198, 196), (196, 198, 209, 204), (204, 209, 216, 215), (215, 216, 227, 225), (508, 512, 236, 225, 227, 241, 514, 510, 506, 502, 504), (518, 514, 241, 250, 526, 522), (519, 524, 249, 236, 512, 515), (530, 526, 250, 260, 538, 534), (531, 535, 258, 249, 524, 527), (540, 538, 260, 272, 546), (541, 544, 268, 258, 535), (548, 546, 272, 281, 554), (550, 552, 278, 268, 544), (557, 554, 281, 289, 566, 562), (559, 564, 285, 278, 552, 555), (569, 566, 289, 299, 577, 573), (571, 575, 296, 285, 564, 568), (582, 577, 299, 310, 306, 296, 575, 580, 584, 588, 586), (306, 310, 322, 318), (318, 322, 332, 329), (281, 272, 260, 250, 241, 227, 216, 209, 198, 185, 176, 161, 152, 138, 128, 116, 104, 91, 81, 72, 61, 50, 36, 26, 18, 9, 340, 332, 322, 310, 299, 289), (329, 332, 340, 338), (338, 340, 9, 2), (381, 169, 181, 196, 204, 215, 225, 236, 249, 258, 268, 278, 285, 296, 306, 318, 329, 338, 2, 14, 22, 32, 46, 56, 68, 79, 362, 360, 357, 355, 352, 350, 348, 343, 411, 409, 408, 405, 404, 401, 400, 398, 395, 393, 392, 390, 387, 385, 383), (363, 362, 79, 85, 97, 107, 123, 132, 141, 158, 169, 381, 379, 377, 375, 373, 371, 369, 367, 365), (421, 417, 586, 588), (417, 415, 582, 586), (577, 582, 415, 425, 432, 573), (432, 427, 569, 573), (566, 569, 427, 437, 444, 562), (444, 441, 557, 562), (554, 557, 441, 449, 452, 548), (452, 458, 546, 548), (546, 458, 461, 540), (538, 540, 461, 465, 471, 534), (470, 530, 534, 471), (526, 530, 470, 477, 483, 522), (482, 518, 522, 483), (514, 518, 482, 489, 497, 510), (493, 506, 510, 497), (491, 502, 506, 493), (502, 491, 495, 504), (504, 495, 499, 508), (499, 488, 480, 515, 512, 508), (515, 480, 486, 519), (486, 475, 468, 527, 524, 519), (527, 468, 474, 531), (474, 464, 459, 541, 535, 531), (541, 459, 456, 544), (456, 454, 550, 544), (454, 447, 439, 555, 552, 550), (439, 445, 559, 555), (445, 436, 429, 568, 564, 559), (429, 434, 571, 568), (434, 424, 413, 580, 575, 571), (413, 419, 584, 580), (419, 421, 588, 584), (969, 972, 70, 59, 63, 983, 984, 989, 988, 967), (87, 82, 77, 70, 972, 947, 946), (87, 99, 96, 82), (106, 112, 102, 96, 99, 113), (125, 117, 121, 129, 139, 133, 102, 112), (146, 144, 164, 171, 166, 155, 149, 159), (183, 177, 171, 164, 174, 187), (177, 183, 193, 190), (200, 207, 190, 193, 960, 961, 965, 963, 210, 987, 986, 995), (992, 219, 200, 995), (602, 603, 238, 234, 121, 117, 233, 228, 598), (244, 146, 159, 246, 253, 589, 591, 593, 255), (983, 63, 267, 263, 996, 985), (996, 263, 274, 287, 973, 971, 982), (973, 287, 291, 975), (975, 291, 300, 977), (300, 307, 976, 977), (307, 312, 976), (312, 319, 974), (319, 327, 981, 970, 974), (327, 346, 335, 990, 980, 979, 978, 981), (335, 354, 994, 993, 991, 990), (968, 967, 988), (210, 962, 964, 966, 987), (962, 210, 963), (193, 183, 187, 31, 39, 35, 49, 52, 42, 45, 113, 99, 87, 946, 948, 949, 950, 951, 952, 953, 954, 955, 956, 957, 958, 959, 960), (609, 5, 255, 593, 596), (608, 49, 35, 5, 609), (5, 6, 244, 255), (6, 5, 35, 39), (6, 144, 146, 244), (164, 144, 6, 39, 31, 174), (31, 187, 174), (113, 45, 106), (125, 13, 233, 117), (112, 106, 45, 42, 13, 125), (233, 13, 16, 228), (16, 13, 42, 52), (598, 228, 16, 606, 599), (608, 606, 16, 52, 49)])
_uv = me_cylinder_028.uv_layers.new(name='UVMap')
_uv.uv.foreach_set('vector', [1.0, 0.5, 1.0, 1.0, 0.9688, 1.0, 0.9688, 0.5, 0.9688, 0.5, 0.9688, 1.0, 0.9375, 1.0, 0.9375, 0.5, 0.9375, 0.5, 0.9375, 1.0, 0.9062, 1.0, 0.9062, 1.0, 0.93, 1.0, 0.93, 0.5, 0.9062, 0.5, 0.93, 0.5, 0.93, 1.0, 0.9062, 1.0, 0.9062, 1.0, 0.875, 1.0, 0.875, 1.0, 0.9062, 1.0, 0.875, 0.5, 0.9062, 0.5, 0.9062, 1.0, 0.875, 1.0, 0.875, 1.0, 0.875, 1.0, 0.8438, 1.0, 0.8438, 1.0, 0.8438, 1.0, 0.8438, 0.5, 0.875, 0.5, 0.875, 1.0, 0.8438, 1.0, 0.8438, 1.0, 0.8125, 1.0, 0.8125, 1.0, 0.8125, 1.0, 0.8125, 0.5, 0.8438, 0.5, 0.8438, 1.0, 0.8125, 1.0, 0.8125, 1.0, 0.7812, 1.0, 0.7812, 1.0, 0.7812, 1.0, 0.7812, 0.5, 0.8125, 0.5, 0.8125, 1.0, 0.7812, 1.0, 0.7812, 1.0, 0.75, 1.0, 0.75, 1.0, 0.75, 1.0, 0.75, 0.5, 0.7812, 0.5, 0.7812, 1.0, 0.75, 1.0, 0.75, 1.0, 0.7188, 1.0, 0.7188, 1.0, 0.7188, 1.0, 0.7188, 0.5, 0.75, 0.5, 0.75, 1.0, 0.7188, 1.0, 0.7188, 1.0, 0.6875, 1.0, 0.6875, 1.0, 0.6875, 1.0, 0.6875, 0.5, 0.7188, 0.5, 0.7188, 1.0, 0.6875, 1.0, 0.6875, 1.0, 0.6562, 1.0, 0.6562, 1.0, 0.6562, 1.0, 0.6562, 0.5, 0.6875, 0.5, 0.6875, 1.0, 0.6562, 1.0, 0.6562, 1.0, 0.625, 1.0, 0.625, 1.0, 0.625, 1.0, 0.625, 0.5, 0.6562, 0.5, 0.6562, 1.0, 0.625, 1.0, 0.625, 1.0, 0.5938, 1.0, 0.5938, 1.0, 0.5938, 1.0, 0.5938, 0.5, 0.625, 0.5, 0.625, 1.0, 0.5938, 1.0, 0.5938, 1.0, 0.5625, 1.0, 0.5625, 1.0, 0.5625, 1.0, 0.5625, 0.5, 0.5938, 0.5, 0.5938, 1.0, 0.5625, 1.0, 0.5625, 1.0, 0.5312, 1.0, 0.5312, 0.5, 0.5403, 0.5, 0.5403, 1.0, 0.5403, 1.0, 0.5403, 0.5, 0.5625, 0.5, 0.5625, 1.0, 0.5117, 0.5, 0.5312, 0.5, 0.5312, 1.0, 0.5, 1.0, 0.5, 1.0, 0.509, 1.0, 0.5117, 1.0, 0.5117, 1.0, 0.509, 1.0, 0.5, 1.0, 0.5, 0.5, 0.5117, 0.5, 0.5, 1.0, 0.5, 1.0, 0.4896, 1.0, 0.4896, 1.0, 0.4896, 1.0, 0.4896, 0.5, 0.5, 0.5, 0.5, 1.0, 0.4854, 0.2968, 0.4717, 0.3418, 0.4496, 0.3833, 0.4197, 0.4197, 0.3833, 0.4496, 0.3418, 0.4717, 0.2968, 0.4854, 0.25, 0.49, 0.2343, 0.4885, 0.2343, 0.4717, 0.2343, 0.01154, 0.25, 0.01, 0.2968, 0.01461, 0.3418, 0.02827, 0.3833, 0.05045, 0.4197, 0.08029, 0.4496, 0.1167, 0.4717, 0.1582, 0.4854, 0.2032, 0.49, 0.25, 0.2343, 0.4885, 0.2246, 0.4875, 0.2042, 0.4717, 0.2343, 0.4717, 0.2032, 0.4854, 0.1582, 0.4717, 0.1167, 0.4496, 0.09588, 0.4325, 0.09961, 0.4325, 0.1046, 0.4325, 0.1535, 0.4325, 0.1535, 0.4325, 0.1717, 0.4325, 0.1717, 0.4325, 0.1717, 0.4325, 0.1717, 0.4325, 0.1717, 0.3975, 0.1717, 0.3975, 0.1717, 0.3975, 0.1665, 0.3975, 0.1665, 0.3875, 0.05386, 0.3875, 0.05045, 0.3833, 0.02996, 0.345, 0.03589, 0.345, 0.04531, 0.3489, 0.04026, 0.345, 0.1665, 0.345, 0.1665, 0.305, 0.01709, 0.305, 0.01461, 0.2968, 0.01049, 0.255, 0.1665, 0.255, 0.1665, 0.215, 0.01345, 0.215, 0.01461, 0.2032, 0.02543, 0.1675, 0.1665, 0.1675, 0.1665, 0.1275, 0.04465, 0.1275, 0.05045, 0.1167, 0.06823, 0.095, 0.08453, 0.095, 0.1237, 0.095, 0.1606, 0.095, 0.1717, 0.095, 0.1717, 0.095, 0.1717, 0.095, 0.1717, 0.095, 0.1717, 0.06, 0.1717, 0.06, 0.1717, 0.06, 0.1717, 0.06, 0.1665, 0.06, 0.1665, 0.0475, 0.1222, 0.0475, 0.1582, 0.02827, 0.2032, 0.01461, 0.2343, 0.01154, 0.2343, 0.4717, 0.2042, 0.4717, 0.2246, 0.4875, 0.1606, 0.095, 0.169, 0.09481, 0.1717, 0.095, 0.169, 0.09481, 0.1606, 0.095, 0.1606, 0.09425, 0.1606, 0.09425, 0.1717, 0.095, 0.1717, 0.06, 0.1717, 0.06, 0.1717, 0.095, 0.1717, 0.095, 0.1717, 0.06, 0.1717, 0.095, 0.1717, 0.095, 0.1717, 0.06, 0.1717, 0.06, 0.1717, 0.06, 0.1717, 0.095, 0.1717, 0.095, 0.1665, 0.0875, 0.1665, 0.06, 0.1717, 0.06, 0.1717, 0.095, 0.1606, 0.09425, 0.1606, 0.09425, 0.1598, 0.0942, 0.1237, 0.095, 0.1278, 0.09205, 0.1255, 0.0919, 0.1254, 0.09189, 0.1232, 0.09175, 0.1225, 0.0875, 0.1606, 0.09425, 0.1606, 0.095, 0.1237, 0.095, 0.1596, 0.09419, 0.1598, 0.0942, 0.1596, 0.09419, 0.1237, 0.095, 0.1606, 0.09425, 0.1606, 0.09425, 0.1606, 0.09425, 0.1596, 0.09419, 0.1598, 0.0942, 0.1606, 0.09425, 0.1596, 0.09419, 0.1255, 0.0919, 0.1278, 0.09205, 0.1237, 0.095, 0.1232, 0.09175, 0.1254, 0.09189, 0.1119, 0.09098, 0.1146, 0.09117, 0.1146, 0.09117, 0.1232, 0.09175, 0.1237, 0.095, 0.1119, 0.09098, 0.1146, 0.09117, 0.1146, 0.09117, 0.1119, 0.09098, 0.08658, 0.08929, 0.08783, 0.08937, 0.08453, 0.095, 0.08281, 0.08903, 0.1146, 0.09117, 0.1119, 0.09098, 0.1119, 0.09098, 0.1237, 0.095, 0.08453, 0.095, 0.08783, 0.08937, 0.08658, 0.08929, 0.08281, 0.08903, 0.08237, 0.0875, 0.1225, 0.0875, 0.1232, 0.09175, 0.08237, 0.0875, 0.08281, 0.08903, 0.08281, 0.08903, 0.08453, 0.095, 0.06823, 0.095, 0.07438, 0.0875, 0.08281, 0.08903, 0.08281, 0.08903, 0.08453, 0.095, 0.09448, 0.4275, 0.09588, 0.4325, 0.08979, 0.4275, 0.09588, 0.4325, 0.09448, 0.4275, 0.09588, 0.4325, 0.1717, 0.3975, 0.1717, 0.3975, 0.1717, 0.4325, 0.1717, 0.4325, 0.1517, 0.4312, 0.1356, 0.4301, 0.1578, 0.4316, 0.1591, 0.4317, 0.1578, 0.4316, 0.1338, 0.43, 0.1578, 0.4316, 0.1356, 0.4301, 0.1338, 0.43, 0.1012, 0.4278, 0.1012, 0.4278, 0.1012, 0.4278, 0.1717, 0.3975, 0.1717, 0.4325, 0.1717, 0.4325, 0.1717, 0.3975, 0.1717, 0.3975, 0.1717, 0.3975, 0.1717, 0.3975, 0.1717, 0.3975, 0.1717, 0.3975, 0.1717, 0.4325, 0.1717, 0.4325, 0.1517, 0.4312, 0.1517, 0.4312, 0.1517, 0.4312, 0.1338, 0.43, 0.1356, 0.4301, 0.1338, 0.43, 0.1356, 0.4301, 0.1517, 0.4312, 0.1338, 0.43, 0.1535, 0.4325, 0.1535, 0.4325, 0.1517, 0.4312, 0.1517, 0.4312, 0.1338, 0.43, 0.1338, 0.43, 0.1338, 0.43, 0.1665, 0.3975, 0.1717, 0.3975, 0.1717, 0.3975, 0.1665, 0.3975, 0.1717, 0.3975, 0.1717, 0.3975, 0.1717, 0.3975, 0.1717, 0.3975, 0.1665, 0.3997, 0.1665, 0.3997, 0.1338, 0.43, 0.1338, 0.43, 0.1356, 0.4301, 0.1012, 0.4278, 0.1012, 0.4278, 0.1012, 0.4278, 0.1012, 0.4278, 0.09869, 0.4276, 0.0972, 0.4275, 0.1665, 0.4275, 0.1665, 0.3997, 0.1717, 0.3975, 0.1717, 0.3975, 0.1717, 0.3975, 0.1717, 0.4325, 0.1591, 0.4317, 0.1338, 0.43, 0.1338, 0.43, 0.1338, 0.43, 0.1338, 0.43, 0.1517, 0.4312, 0.1517, 0.4312, 0.1517, 0.4312, 0.1535, 0.4325, 0.1046, 0.4325, 0.1012, 0.4278, 0.1012, 0.4278, 0.1665, 0.3997, 0.1665, 0.3975, 0.1717, 0.3975, 0.1012, 0.4278, 0.1012, 0.4278, 0.1012, 0.4278, 0.1517, 0.4312, 0.1338, 0.43, 0.1338, 0.43, 0.1338, 0.43, 0.1338, 0.43, 0.1517, 0.4312, 0.0972, 0.4275, 0.09869, 0.4276, 0.09869, 0.4276, 0.09908, 0.4297, 0.1012, 0.4278, 0.1012, 0.4278, 0.09961, 0.4325, 0.09588, 0.4325, 0.09448, 0.4275, 0.09869, 0.4276, 0.09869, 0.4276, 0.1012, 0.4278, 0.09869, 0.4276, 0.0972, 0.4275, 0.0972, 0.4275, 0.09869, 0.4276, 0.1012, 0.4278, 0.1012, 0.4278, 0.1012, 0.4278, 0.1012, 0.4278, 0.1012, 0.4278, 0.09869, 0.4276, 0.1012, 0.4278, 0.09908, 0.4297, 0.1012, 0.4278, 0.1046, 0.4325, 0.09961, 0.4325, 0.1012, 0.4278, 0.1046, 0.4325, 0.1012, 0.4278, 0.1012, 0.4278, 0.1517, 0.4312, 0.1517, 0.4312, 0.1591, 0.4317, 0.1591, 0.4317, 0.1535, 0.4325, 0.1517, 0.4312, 0.1591, 0.4317, 0.1591, 0.4317, 0.1717, 0.4325, 0.1591, 0.4317, 0.1517, 0.4312, 0.1578, 0.4316, 0.1591, 0.4317, 0.1717, 0.4325, 0.1591, 0.4317, 0.1578, 0.4316, 0.03589, 0.345, 0.04026, 0.345, 0.04531, 0.3489, 0.01045, 1.0, 0.01045, 1.0, 0.0, 1.0, 0.0, 0.5, 0.009158, 0.5, 0.009158, 1.0, 0.009158, 1.0, 0.009158, 0.5, 0.01045, 0.5, 0.01045, 1.0, 0.7363, 0.4886, 0.75, 0.49, 0.7968, 0.4854, 0.8418, 0.4717, 0.8518, 0.4664, 0.7467, 0.4874, 0.8099, 0.01857, 0.7968, 0.01461, 0.7675, 0.01172, 0.7343, 0.4475, 0.7343, 0.4885, 0.7363, 0.4886, 0.7467, 0.4874, 0.8518, 0.4664, 0.8833, 0.4496, 0.9197, 0.4197, 0.9496, 0.3833, 0.9717, 0.3418, 0.9854, 0.2968, 0.99, 0.25, 0.9854, 0.2032, 0.9717, 0.1582, 0.9496, 0.1167, 0.9197, 0.08029, 0.8833, 0.05045, 0.8418, 0.02827, 0.8099, 0.01857, 0.7675, 0.01172, 0.75, 0.01, 0.7343, 0.01154, 0.7343, 0.0571, 0.8126, 0.114, 0.8632, 0.1767, 0.8835, 0.2424, 0.8728, 0.3087, 0.8315, 0.373, 0.7612, 0.4327, 0.7343, 0.0571, 0.7343, 0.4475, 0.7612, 0.4327, 0.8315, 0.373, 0.8728, 0.3087, 0.8835, 0.2424, 0.8632, 0.1767, 0.8126, 0.114, 0.6848, 0.03333, 0.7098, 0.01396, 0.7032, 0.01461, 0.684, 0.03295, 0.6785, 0.03814, 0.6848, 0.03333, 0.684, 0.03295, 0.7032, 0.01461, 0.6679, 0.02531, 0.684, 0.03295, 0.6787, 0.478, 0.7032, 0.4854, 0.7343, 0.4885, 0.7343, 0.4475, 0.7338, 0.0567, 0.7343, 0.0571, 0.7343, 0.01154, 0.7098, 0.01396, 0.6848, 0.03333, 0.6717, 0.3975, 0.6717, 0.3975, 0.6717, 0.3975, 0.6717, 0.3975, 0.6717, 0.3975, 0.6717, 0.4325, 0.6717, 0.4325, 0.6717, 0.4325, 0.6717, 0.4325, 0.5959, 0.4325, 0.6167, 0.4496, 0.6582, 0.4717, 0.6787, 0.478, 0.7343, 0.4475, 0.7343, 0.0571, 0.7338, 0.0567, 0.6848, 0.03333, 0.6785, 0.03814, 0.684, 0.03295, 0.6679, 0.02531, 0.6582, 0.02827, 0.6222, 0.0475, 0.6665, 0.0475, 0.6665, 0.06, 0.6717, 0.06, 0.6717, 0.06, 0.6717, 0.06, 0.6717, 0.06, 0.6717, 0.095, 0.6717, 0.095, 0.6717, 0.095, 0.6717, 0.095, 0.5682, 0.095, 0.5504, 0.1167, 0.5676, 0.1239, 0.5629, 0.1275, 0.6665, 0.1275, 0.6665, 0.1675, 0.5254, 0.1675, 0.5146, 0.2032, 0.5134, 0.215, 0.6665, 0.215, 0.6665, 0.255, 0.5105, 0.255, 0.5146, 0.2968, 0.5171, 0.305, 0.6665, 0.305, 0.6665, 0.345, 0.53, 0.345, 0.5504, 0.3833, 0.5539, 0.3875, 0.6665, 0.3875, 0.6665, 0.3975, 0.6717, 0.095, 0.6717, 0.095, 0.6717, 0.06, 0.6717, 0.06, 0.5744, 0.0875, 0.5682, 0.095, 0.6717, 0.095, 0.6717, 0.06, 0.6665, 0.06035, 0.6665, 0.0875, 0.6717, 0.095, 0.6717, 0.095, 0.6717, 0.06, 0.6717, 0.06, 0.6717, 0.095, 0.6717, 0.095, 0.6717, 0.06, 0.6717, 0.06, 0.6665, 0.06035, 0.6717, 0.06, 0.6665, 0.06, 0.6717, 0.4325, 0.6717, 0.4325, 0.6717, 0.3975, 0.6717, 0.3975, 0.5898, 0.4275, 0.5959, 0.4325, 0.6067, 0.4275, 0.6717, 0.3975, 0.6717, 0.4325, 0.6717, 0.4325, 0.6717, 0.3975, 0.6717, 0.3975, 0.6717, 0.4325, 0.6717, 0.4325, 0.6717, 0.3975, 0.6717, 0.3975, 0.6717, 0.3975, 0.6717, 0.3975, 0.6717, 0.3975, 0.6717, 0.3975, 0.6717, 0.3975, 0.6717, 0.3975, 0.6665, 0.3975, 0.6665, 0.3975, 0.6717, 0.3975, 0.6717, 0.3975, 0.6717, 0.3975, 0.6717, 0.3975, 0.6717, 0.3975, 0.6717, 0.3975, 0.6717, 0.3975, 0.6717, 0.3975, 0.6717, 0.3975, 0.5959, 0.4325, 0.6717, 0.4325, 0.6717, 0.3975, 0.6717, 0.3975, 0.6717, 0.3975, 0.6717, 0.3975, 0.6665, 0.3975, 0.6665, 0.4275, 0.6067, 0.4275, 0.5629, 0.1275, 0.5676, 0.1239, 0.5504, 0.1167, 0.5447, 0.1275, 0.375, 0.4803, 0.375, 0.4633, 0.585, 0.4803, 0.375, 0.25, 0.625, 0.25, 0.625, 0.5, 0.375, 0.5, 0.375, 0.4803, 0.585, 0.4803, 0.375, 0.4633, 0.375, 0.25, 0.625, 0.25, 0.625, 0.25, 0.375, 0.25, 0.375, 0.7443, 0.375, 0.7417, 0.625, 0.7417, 0.625, 0.7443, 0.625, 0.7417, 0.625, 0.7417, 0.625, 0.75, 0.375, 0.75, 0.375, 0.7443, 0.625, 0.7443, 0.625, 0.5031, 0.625, 0.5033, 0.375, 0.5033, 0.375, 0.5031, 0.375, 0.5031, 0.375, 0.5, 0.625, 0.5, 0.625, 0.5033, 0.625, 0.5033, 0.625, 0.5031, 0.625, 1.0, 0.375, 1.0, 0.375, 1.0, 0.625, 1.0, 0.375, 1.0, 0.375, 0.75, 0.625, 0.75, 0.625, 1.0, 0.375, 0.75, 0.125, 0.75, 0.1333, 0.7476, 0.134, 0.7469, 0.1364, 0.7448, 0.137, 0.7443, 0.1412, 0.7405, 0.1419, 0.7393, 0.1451, 0.7343, 0.1485, 0.7289, 0.1532, 0.7175, 0.1552, 0.7175, 0.1552, 0.7238, 0.3317, 0.7238, 0.3456, 0.7334, 0.3493, 0.7348, 0.3346, 0.744, 0.323, 0.7487, 0.323, 0.7487, 0.323, 0.7487, 0.3427, 0.7488, 0.3661, 0.7462, 0.375, 0.7443, 0.3427, 0.7488, 0.323, 0.7487, 0.323, 0.7487, 0.3346, 0.744, 0.3493, 0.7348, 0.363, 0.7402, 0.3655, 0.7405, 0.375, 0.7417, 0.375, 0.7443, 0.3661, 0.7462, 0.323, 0.7487, 0.323, 0.7487, 0.323, 0.7487, 0.3039, 0.5558, 0.296, 0.575, 0.1637, 0.575, 0.1602, 0.5556, 0.1597, 0.5537, 0.3053, 0.5538, 0.1665, 0.6006, 0.1659, 0.595, 0.291, 0.595, 0.2901, 0.5991, 0.2885, 0.62, 0.1672, 0.62, 0.2373, 0.7, 0.1587, 0.7, 0.1602, 0.6944, 0.1621, 0.6838, 0.3017, 0.6838, 0.3039, 0.6892, 0.3108, 0.7, 0.1665, 0.6494, 0.1668, 0.64, 0.2896, 0.64, 0.2901, 0.6459, 0.2943, 0.6638, 0.165, 0.6638, 0.2372, 0.7038, 0.2373, 0.7, 0.3108, 0.7, 0.3132, 0.7038, 0.2372, 0.7038, 0.2142, 0.7038, 0.2373, 0.7, 0.1532, 0.7175, 0.1549, 0.7134, 0.1552, 0.7123, 0.1552, 0.7175, 0.1584, 0.7008, 0.1762, 0.7023, 0.1924, 0.7038, 0.1576, 0.7038, 0.1762, 0.7023, 0.1924, 0.7038, 0.1924, 0.7038, 0.1587, 0.7, 0.2373, 0.7, 0.2142, 0.7038, 0.1924, 0.7038, 0.1762, 0.7023, 0.1584, 0.7008, 0.375, 0.5033, 0.363, 0.5048, 0.3535, 0.5085, 0.348, 0.5047, 0.3383, 0.5, 0.3553, 0.5, 0.375, 0.5031, 0.3535, 0.5085, 0.3456, 0.5116, 0.3295, 0.5227, 0.3215, 0.5312, 0.3215, 0.5312, 0.2511, 0.5312, 0.2511, 0.5312, 0.194, 0.5312, 0.1527, 0.5313, 0.1485, 0.5211, 0.1444, 0.5145, 0.1412, 0.5095, 0.1362, 0.505, 0.1336, 0.5027, 0.1333, 0.5024, 0.125, 0.5, 0.3383, 0.5, 0.348, 0.5047, 0.3553, 0.5, 0.375, 0.5, 0.375, 0.5031, 0.194, 0.5312, 0.208, 0.5338, 0.2052, 0.5337, 0.194, 0.5312, 0.2052, 0.5337, 0.2052, 0.5337, 0.194, 0.5312, 0.2511, 0.5312, 0.2398, 0.5337, 0.208, 0.5337, 0.194, 0.5312, 0.208, 0.5337, 0.208, 0.5338, 0.1527, 0.5313, 0.194, 0.5312, 0.1767, 0.5336, 0.1767, 0.5336, 0.1529, 0.5316, 0.1529, 0.5316, 0.1549, 0.5366, 0.1529, 0.5316, 0.1529, 0.5316, 0.1767, 0.5336, 0.1767, 0.5336, 0.1767, 0.5336, 0.178, 0.5337, 0.1552, 0.5338, 0.1552, 0.5377, 0.1767, 0.5336, 0.1767, 0.5336, 0.1767, 0.5336, 0.1767, 0.5336, 0.1767, 0.5336, 0.194, 0.5312, 0.1767, 0.5336, 0.1767, 0.5336, 0.1767, 0.5336, 0.178, 0.5338, 0.178, 0.5337, 0.1767, 0.5336, 0.1767, 0.5336, 0.1807, 0.5338, 0.178, 0.5338, 0.3215, 0.5312, 0.3215, 0.5312, 0.3191, 0.5337, 0.2398, 0.5337, 0.2511, 0.5312, 0.3215, 0.5312, 0.3191, 0.5337, 0.2511, 0.5312, 0.2511, 0.5312, 0.2398, 0.5337, 0.194, 0.5312, 0.208, 0.5338, 0.2052, 0.5337, 0.1767, 0.5336, 0.1767, 0.5336, 0.178, 0.5338, 0.178, 0.5337, 0.1767, 0.5336, 0.1767, 0.5336, 0.1767, 0.5336, 0.1807, 0.5338, 0.1807, 0.5338, 0.194, 0.5312, 0.2052, 0.5337, 0.2052, 0.5337, 0.1767, 0.5336, 0.1807, 0.5338, 0.178, 0.5338, 0.1767, 0.5336, 0.1767, 0.5336, 0.1767, 0.5336, 0.2089, 0.5346, 0.1807, 0.5338, 0.2052, 0.5337, 0.1767, 0.5336, 0.194, 0.5312, 0.2052, 0.5337, 0.1807, 0.5338, 0.1767, 0.5336, 0.1767, 0.5336, 0.1767, 0.5336, 0.1767, 0.5336, 0.1419, 0.7393, 0.1424, 0.7364, 0.1451, 0.7343, 0.1328, 0.7473, 0.134, 0.7469, 0.1333, 0.7476, 0.125, 0.75, 0.125, 0.75, 0.125, 0.5024, 0.1333, 0.5024, 0.1335, 0.5026, 0.1336, 0.5027, 0.1362, 0.505, 0.135, 0.5045, 0.1413, 0.5122, 0.1444, 0.5145, 0.1485, 0.5211, 0.1527, 0.5313, 0.1519, 0.5313, 0.1502, 0.5313, 0.1492, 0.5312, 0.1492, 0.5487, 0.1552, 0.5487, 0.1552, 0.5538, 0.1597, 0.5537, 0.1602, 0.5556, 0.1637, 0.575, 0.1552, 0.575, 0.1552, 0.595, 0.1659, 0.595, 0.1665, 0.6006, 0.1672, 0.62, 0.1552, 0.62, 0.1552, 0.64, 0.1668, 0.64, 0.1665, 0.6494, 0.165, 0.6638, 0.1552, 0.6637, 0.1552, 0.6838, 0.1621, 0.6838, 0.1602, 0.6944, 0.1587, 0.7, 0.1571, 0.7, 0.1567, 0.7, 0.1503, 0.7, 0.1492, 0.7, 0.1492, 0.7175, 0.1532, 0.7175, 0.1485, 0.7289, 0.1451, 0.7343, 0.1424, 0.7364, 0.1419, 0.7393, 0.1412, 0.7405, 0.137, 0.7443, 0.138, 0.7418, 0.1367, 0.7409, 0.1354, 0.7435, 0.1344, 0.7427, 0.134, 0.7443, 0.133, 0.7438, 0.1331, 0.7449, 0.1318, 0.7447, 0.1322, 0.7455, 0.131, 0.7462, 0.1303, 0.7459, 0.1281, 0.7476, 0.1303, 0.7476, 0.1318, 0.7467, 0.132, 0.7468, 0.1321, 0.7476, 0.1532, 0.7175, 0.1492, 0.7175, 0.1492, 0.7, 0.1503, 0.7001, 0.1503, 0.7, 0.1567, 0.7, 0.1563, 0.7006, 0.1563, 0.7006, 0.1563, 0.7006, 0.1568, 0.7007, 0.1571, 0.7, 0.1587, 0.7, 0.1584, 0.7008, 0.1584, 0.7008, 0.1576, 0.7038, 0.1552, 0.7038, 0.1552, 0.7123, 0.1549, 0.7134, 0.1563, 0.7006, 0.1567, 0.7, 0.1563, 0.7006, 0.1563, 0.7006, 0.1563, 0.7006, 0.1563, 0.7006, 0.1563, 0.7006, 0.1563, 0.7006, 0.1563, 0.7006, 0.1584, 0.7008, 0.1587, 0.7, 0.1584, 0.7008, 0.1567, 0.7, 0.1571, 0.7, 0.1568, 0.7007, 0.1563, 0.7006, 0.1492, 0.7, 0.1503, 0.7, 0.1503, 0.7001, 0.1527, 0.5313, 0.152, 0.5314, 0.1519, 0.5313, 0.1521, 0.5315, 0.152, 0.5314, 0.1527, 0.5313, 0.1552, 0.5487, 0.1492, 0.5487, 0.1492, 0.5487, 0.1552, 0.5487, 0.1526, 0.5344, 0.1514, 0.5314, 0.1529, 0.5316, 0.1549, 0.5366, 0.1538, 0.5346, 0.1547, 0.5372, 0.1535, 0.5396, 0.1511, 0.533, 0.1521, 0.5315, 0.1521, 0.5315, 0.1514, 0.5314, 0.152, 0.5314, 0.1521, 0.5315, 0.1521, 0.5315, 0.1521, 0.5315, 0.1521, 0.5315, 0.1517, 0.5315, 0.1514, 0.5314, 0.1521, 0.5315, 0.1502, 0.5313, 0.1507, 0.5313, 0.1503, 0.5313, 0.1547, 0.5372, 0.1538, 0.5346, 0.1549, 0.5366, 0.1552, 0.5377, 0.1552, 0.5487, 0.1492, 0.5487, 0.1492, 0.5312, 0.1503, 0.5313, 0.1503, 0.5313, 0.1507, 0.5313, 0.1511, 0.5314, 0.1514, 0.5314, 0.1526, 0.5344, 0.1511, 0.533, 0.1535, 0.5396, 0.1519, 0.5313, 0.152, 0.5314, 0.1514, 0.5314, 0.1511, 0.5314, 0.1507, 0.5313, 0.1502, 0.5313, 0.1507, 0.5313, 0.1503, 0.5313, 0.1503, 0.5313, 0.1503, 0.5313, 0.1529, 0.5316, 0.1514, 0.5314, 0.1517, 0.5315, 0.1521, 0.5315, 0.1521, 0.5315, 0.1529, 0.5316, 0.1521, 0.5315, 0.1527, 0.5313, 0.1503, 0.5313, 0.1492, 0.5312, 0.1502, 0.5313, 0.1503, 0.5313, 0.1332, 0.7463, 0.1332, 0.7461, 0.1336, 0.7461, 0.1337, 0.7459, 0.1342, 0.7458, 0.1343, 0.7455, 0.135, 0.7454, 0.1353, 0.745, 0.1364, 0.7448, 0.134, 0.7469, 0.1328, 0.7473, 0.1327, 0.7465, 0.1326, 0.7463, 0.1332, 0.7463, 0.1326, 0.7463, 0.1327, 0.7465, 0.1328, 0.7473, 0.1321, 0.7476, 0.132, 0.7468, 0.1318, 0.7467, 0.1303, 0.7476, 0.1281, 0.7476, 0.1303, 0.7459, 0.131, 0.7462, 0.1322, 0.7455, 0.1318, 0.7447, 0.1331, 0.7449, 0.133, 0.7438, 0.134, 0.7443, 0.1344, 0.7427, 0.1354, 0.7435, 0.1367, 0.7409, 0.138, 0.7418, 0.137, 0.7443, 0.1364, 0.7448, 0.1353, 0.745, 0.135, 0.7454, 0.1343, 0.7455, 0.1342, 0.7458, 0.1337, 0.7459, 0.1336, 0.7461, 0.1332, 0.7461, 0.135, 0.5045, 0.1362, 0.505, 0.1412, 0.5095, 0.1444, 0.5145, 0.1413, 0.5122, 0.1336, 0.5027, 0.1335, 0.5026, 0.1333, 0.5024, 0.1333, 0.5024, 0.125, 0.5024, 0.125, 0.5, 0.125, 0.5, 0.8448, 0.7175, 0.8468, 0.7175, 0.8515, 0.7289, 0.8588, 0.7405, 0.8667, 0.7476, 0.875, 0.75, 0.625, 0.75, 0.625, 0.7417, 0.637, 0.7402, 0.6544, 0.7334, 0.6683, 0.7238, 0.8448, 0.7238, 0.7099, 0.6459, 0.7104, 0.64, 0.8332, 0.64, 0.8335, 0.6494, 0.835, 0.6638, 0.7057, 0.6637, 0.7384, 0.7, 0.6892, 0.7, 0.6961, 0.6892, 0.6983, 0.6838, 0.8379, 0.6838, 0.8398, 0.6944, 0.8413, 0.7, 0.7813, 0.7, 0.7099, 0.5991, 0.709, 0.595, 0.8341, 0.595, 0.8335, 0.6006, 0.8328, 0.62, 0.7115, 0.62, 0.6961, 0.5558, 0.6947, 0.5538, 0.8403, 0.5537, 0.8398, 0.5556, 0.8363, 0.575, 0.704, 0.575, 0.8448, 0.717, 0.8466, 0.7171, 0.8468, 0.7175, 0.8448, 0.7175, 0.6868, 0.7038, 0.6892, 0.7, 0.7007, 0.7038, 0.7248, 0.7038, 0.7384, 0.7, 0.7472, 0.7038, 0.7822, 0.7038, 0.7813, 0.7, 0.8413, 0.7, 0.8424, 0.7038, 0.8451, 0.7134, 0.8466, 0.7171, 0.8448, 0.717, 0.8448, 0.7123, 0.7007, 0.7038, 0.6892, 0.7, 0.7384, 0.7, 0.7248, 0.7038, 0.7472, 0.7038, 0.7384, 0.7, 0.7813, 0.7, 0.7822, 0.7038, 0.6287, 0.5037, 0.625, 0.5033, 0.625, 0.5, 0.875, 0.5, 0.8667, 0.5024, 0.8588, 0.5095, 0.8586, 0.5099, 0.8556, 0.5145, 0.8515, 0.5211, 0.8487, 0.5278, 0.8473, 0.5312, 0.83, 0.5312, 0.7913, 0.5312, 0.7913, 0.5312, 0.6785, 0.5312, 0.6785, 0.5312, 0.6705, 0.5227, 0.6544, 0.5116, 0.637, 0.5048, 0.8448, 0.5337, 0.8221, 0.5337, 0.83, 0.5312, 0.8473, 0.5312, 0.8451, 0.5366, 0.8448, 0.5377, 0.7913, 0.5312, 0.7867, 0.5337, 0.7496, 0.5337, 0.6785, 0.5312, 0.6785, 0.5312, 0.6785, 0.5312, 0.6809, 0.5338, 0.6785, 0.5312, 0.7913, 0.5312, 0.741, 0.5337, 0.6928, 0.5337, 0.6926, 0.5337, 0.6919, 0.5337, 0.6919, 0.5337, 0.6926, 0.5337, 0.6927, 0.5337, 0.7913, 0.5312, 0.7913, 0.5312, 0.7867, 0.5337, 0.7867, 0.5337, 0.6809, 0.5337, 0.6785, 0.5312, 0.6785, 0.5312, 0.6809, 0.5338, 0.8198, 0.5337, 0.7867, 0.5337, 0.7913, 0.5312, 0.83, 0.5312, 0.8221, 0.5337, 0.83, 0.5312, 0.8221, 0.5337, 0.8221, 0.5337, 0.875, 0.5, 0.875, 0.5, 0.875, 0.5, 0.875, 0.75, 0.875, 0.75, 0.875, 0.75, 0.875, 0.5, 0.875, 0.5, 0.875, 0.5, 0.8586, 0.5099, 0.8591, 0.5095, 0.8588, 0.5095, 0.8667, 0.5024, 0.875, 0.5, 0.875, 0.5, 0.875, 0.5, 0.875, 0.75, 0.875, 0.75, 0.875, 0.75, 0.8667, 0.7476, 0.8588, 0.7405, 0.8515, 0.7289, 0.8468, 0.7175, 0.8484, 0.7175, 0.8508, 0.7175, 0.8508, 0.7, 0.8413, 0.7, 0.8398, 0.6944, 0.8379, 0.6838, 0.8448, 0.6838, 0.8448, 0.6638, 0.835, 0.6638, 0.8335, 0.6494, 0.8332, 0.64, 0.8448, 0.64, 0.8448, 0.62, 0.8328, 0.62, 0.8335, 0.6006, 0.8341, 0.595, 0.8448, 0.595, 0.8448, 0.575, 0.8363, 0.575, 0.8398, 0.5556, 0.8403, 0.5537, 0.8448, 0.5538, 0.8448, 0.5487, 0.8476, 0.5487, 0.8485, 0.5487, 0.8503, 0.5488, 0.8508, 0.5487, 0.8508, 0.5487, 0.8508, 0.5312, 0.8473, 0.5312, 0.8487, 0.5278, 0.8505, 0.5259, 0.8522, 0.5225, 0.8548, 0.5214, 0.8555, 0.5193, 0.8575, 0.5185, 0.8577, 0.5171, 0.8597, 0.5161, 0.8596, 0.5152, 0.8594, 0.5138, 0.8617, 0.5131, 0.8621, 0.5136, 0.866, 0.5095, 0.8623, 0.5095, 0.8611, 0.5123, 0.8601, 0.5112, 0.8576, 0.5131, 0.8556, 0.5145, 0.8482, 0.7173, 0.8484, 0.7175, 0.8468, 0.7175, 0.8466, 0.7171, 0.8482, 0.7173, 0.8466, 0.7171, 0.8451, 0.7134, 0.8448, 0.7123, 0.8448, 0.7038, 0.8424, 0.7038, 0.8413, 0.7, 0.8508, 0.7, 0.8508, 0.7175, 0.8484, 0.7175, 0.8485, 0.5487, 0.8485, 0.5487, 0.8485, 0.5487, 0.8486, 0.5487, 0.8486, 0.5486, 0.8486, 0.5486, 0.8486, 0.5486, 0.8477, 0.5485, 0.8477, 0.5485, 0.8477, 0.5485, 0.8477, 0.5485, 0.8477, 0.5486, 0.8476, 0.5487, 0.8476, 0.5487, 0.8448, 0.5483, 0.8448, 0.5377, 0.8451, 0.5366, 0.8473, 0.5312, 0.8508, 0.5312, 0.8508, 0.5487, 0.8504, 0.5487, 0.8503, 0.5487, 0.8501, 0.5487, 0.8495, 0.5486, 0.8501, 0.5487, 0.8501, 0.5487, 0.8501, 0.5487, 0.8503, 0.5487, 0.8503, 0.5487, 0.8502, 0.5487, 0.8502, 0.5487, 0.8485, 0.5487, 0.8485, 0.5487, 0.8477, 0.5485, 0.8477, 0.5485, 0.8477, 0.5485, 0.8503, 0.5488, 0.8503, 0.5488, 0.8485, 0.5487, 0.8485, 0.5487, 0.8485, 0.5487, 0.8485, 0.5487, 0.8503, 0.5487, 0.8503, 0.5487, 0.8503, 0.5487, 0.8485, 0.5487, 0.8503, 0.5487, 0.8503, 0.5488, 0.8485, 0.5487, 0.8485, 0.5487, 0.8503, 0.5487, 0.8503, 0.5487, 0.8503, 0.5488, 0.8501, 0.5487, 0.8501, 0.5487, 0.8501, 0.5487, 0.8503, 0.5487, 0.8503, 0.5487, 0.8485, 0.5487, 0.8485, 0.5487, 0.8502, 0.5487, 0.8502, 0.5487, 0.8502, 0.5487, 0.8503, 0.5487, 0.8503, 0.5487, 0.8503, 0.5487, 0.8503, 0.5487, 0.8503, 0.5487, 0.8503, 0.5487, 0.8503, 0.5487, 0.8503, 0.5487, 0.8502, 0.5487, 0.8502, 0.5487, 0.8502, 0.5487, 0.8476, 0.5487, 0.8448, 0.5487, 0.8448, 0.5483, 0.8476, 0.5487, 0.8476, 0.5487, 0.8448, 0.5487, 0.8448, 0.5487, 0.8476, 0.5487, 0.8486, 0.5486, 0.8477, 0.5485, 0.8477, 0.5485, 0.8486, 0.5486, 0.8501, 0.5487, 0.8501, 0.5487, 0.8495, 0.5486, 0.8508, 0.5487, 0.8504, 0.5487, 0.8508, 0.5487, 0.8508, 0.5487, 0.8508, 0.5487, 0.8508, 0.5487, 0.8501, 0.5487, 0.8501, 0.5487, 0.8503, 0.5487, 0.8503, 0.5487, 0.8503, 0.5487, 0.8503, 0.5487, 0.8503, 0.5487, 0.8503, 0.5487, 0.8504, 0.5487, 0.8503, 0.5487, 0.8503, 0.5487, 0.8503, 0.5487, 0.8503, 0.5487, 0.8501, 0.5487, 0.8503, 0.5487, 0.8503, 0.5487, 0.8501, 0.5487, 0.8508, 0.5487, 0.8508, 0.5487, 0.8503, 0.5488, 0.8503, 0.5488, 0.8503, 0.5488, 0.8508, 0.5487, 0.8504, 0.5487, 0.8504, 0.5487, 0.8503, 0.5487, 0.8503, 0.5487, 0.8503, 0.5488, 0.8503, 0.5488, 0.8503, 0.5487, 0.8504, 0.5487, 0.8504, 0.5487, 0.8508, 0.5487, 0.8486, 0.5486, 0.8486, 0.5486, 0.8486, 0.5486, 0.8486, 0.5487, 0.8485, 0.5487, 0.8482, 0.5486, 0.8486, 0.5486, 0.8486, 0.5486, 0.8486, 0.5486, 0.8482, 0.5486, 0.8485, 0.5487, 0.8476, 0.5487, 0.8476, 0.5487, 0.8477, 0.5486, 0.8477, 0.5485, 0.8477, 0.5485, 0.8485, 0.5487, 0.8485, 0.5487, 0.8476, 0.5487, 0.8476, 0.5487, 0.8476, 0.5487, 0.8486, 0.5486, 0.8486, 0.5486, 0.8486, 0.5486, 0.8544, 0.5182, 0.8555, 0.5193, 0.8548, 0.5214, 0.8522, 0.5225, 0.8505, 0.5259, 0.8487, 0.5278, 0.8515, 0.5211, 0.8556, 0.5145, 0.8576, 0.5131, 0.858, 0.515, 0.8596, 0.5152, 0.8597, 0.5161, 0.8577, 0.5171, 0.8565, 0.5164, 0.8565, 0.5164, 0.8577, 0.5171, 0.8575, 0.5185, 0.8555, 0.5193, 0.8544, 0.5182, 0.8617, 0.5131, 0.8594, 0.5138, 0.8596, 0.5152, 0.858, 0.515, 0.8576, 0.5131, 0.8601, 0.5112, 0.8611, 0.5123, 0.8623, 0.5095, 0.866, 0.5095, 0.8621, 0.5136, 0.8586, 0.5099, 0.8588, 0.5095, 0.8591, 0.5095, 0.4688, 1.0, 0.4688, 0.5, 0.5, 0.5, 0.5, 1.0, 0.4688, 0.5, 0.4688, 1.0, 0.4375, 1.0, 0.4375, 0.5, 0.4375, 0.5, 0.4375, 1.0, 0.4062, 1.0, 0.4062, 0.5, 0.4062, 0.5, 0.4062, 1.0, 0.375, 1.0, 0.375, 0.5, 0.375, 0.5, 0.375, 1.0, 0.3438, 1.0, 0.3438, 0.5, 0.3438, 0.5, 0.3438, 1.0, 0.3125, 1.0, 0.3125, 0.5, 0.3125, 0.5, 0.3125, 1.0, 0.2812, 1.0, 0.2812, 0.5, 0.2812, 0.5, 0.2812, 1.0, 0.25, 1.0, 0.25, 0.5, 0.25, 0.5, 0.25, 1.0, 0.2188, 1.0, 0.2188, 0.5, 0.2188, 0.5, 0.2188, 1.0, 0.1875, 1.0, 0.1875, 0.5, 0.1875, 0.5, 0.1875, 1.0, 0.1562, 1.0, 0.1562, 0.5, 0.1562, 0.5, 0.1562, 1.0, 0.125, 1.0, 0.125, 0.5, 0.125, 0.5, 0.125, 1.0, 0.09375, 1.0, 0.09375, 0.5, 0.09375, 0.5, 0.09375, 1.0, 0.0625, 1.0, 0.0625, 0.5, 0.1167, 0.05045, 0.1582, 0.02827, 0.2032, 0.01461, 0.25, 0.01, 0.25, 0.49, 0.2032, 0.4854, 0.1582, 0.4717, 0.1167, 0.4496, 0.08029, 0.4197, 0.05045, 0.3833, 0.02827, 0.3418, 0.01461, 0.2968, 0.01, 0.25, 0.01461, 0.2032, 0.02827, 0.1582, 0.05045, 0.1167, 0.08029, 0.08029, 0.0625, 0.5, 0.0625, 1.0, 0.03125, 1.0, 0.03125, 0.5, 0.03125, 0.5, 0.03125, 1.0, 8.568e-08, 1.0, 0.0, 0.5, 0.75, 0.4854, 0.75, 0.01, 0.7032, 0.01461, 0.6582, 0.02827, 0.6167, 0.05045, 0.5803, 0.08029, 0.5504, 0.1167, 0.5283, 0.1582, 0.5146, 0.2032, 0.51, 0.25, 0.5146, 0.2968, 0.5283, 0.3418, 0.5504, 0.3833, 0.5803, 0.4197, 0.6167, 0.4496, 0.6582, 0.4717, 0.7032, 0.4854, 0.75, 0.49, 0.1591, 0.5341, 0.1591, 0.5341, 0.1591, 0.5341, 0.1591, 0.5341, 0.1591, 0.5341, 0.1591, 0.5341, 0.164, 0.5357, 0.199, 0.5474, 0.164, 0.5357, 0.164, 0.5357, 0.1591, 0.5341, 0.1591, 0.5341, 0.1591, 0.5341, 0.1591, 0.5341, 0.164, 0.5357, 0.1282, 0.5032, 0.1277, 0.5027, 0.1286, 0.5036, 0.8491, 0.5, 0.8394, 0.5357, 0.8366, 0.5357, 0.178, 0.5338, 0.1915, 0.5349, 0.178, 0.5337, 0.1767, 0.5336, 0.178, 0.5338, 0.178, 0.5337, 0.1767, 0.5336, 0.1767, 0.5336, 0.1767, 0.5336, 0.1767, 0.5336, 0.1517, 0.5315, 0.1514, 0.5314, 0.1521, 0.5315, 0.625, 0.0, 0.375, 0.0, 0.5, 0.125, 0.375, 0.0, 0.375, 0.0, 0.375, 0.25, 0.625, 0.25, 0.625, 0.25, 0.625, 0.0, 0.5, 0.125, 0.6197, 0.4642, 0.6072, 0.4538, 0.5915, 0.4452, 0.5923, 0.4673, 0.625, 0.4678, 0.625, 0.4654, 0.625, 0.4637, 0.625, 0.4637, 0.6227, 0.4639, 0.6217, 0.4656, 0.625, 0.4637, 0.625, 0.4637, 0.5262, 0.4012, 0.625, 0.4637, 0.6227, 0.4639, 0.625, 0.4637, 0.5262, 0.4012, 0.5442, 0.4192, 0.5923, 0.4673, 0.5923, 0.4673, 0.5915, 0.4452, 0.6072, 0.4538, 0.6197, 0.4642, 0.6217, 0.4656, 0.4019, 0.2769, 0.3763, 0.2513, 0.375, 0.2513, 0.375, 0.2534, 0.375, 0.2544, 0.375, 0.3763, 0.375, 0.3763, 0.375, 0.3763, 0.375, 0.2544, 0.375, 0.3056, 0.3916, 0.3149, 0.4019, 0.2769, 0.4019, 0.2769, 0.5013, 0.3763, 0.5262, 0.4012, 0.4746, 0.3496, 0.375, 0.5, 0.375, 0.5, 0.375, 0.5, 0.375, 0.5, 0.625, 0.5, 0.6189, 0.4939, 0.625, 0.5, 0.6152, 0.4902, 0.6185, 0.4905, 0.6152, 0.4902, 0.375, 0.4637, 0.375, 0.4637, 0.375, 0.4637, 0.5923, 0.4673, 0.5442, 0.4192, 0.5322, 0.4072, 0.375, 0.5, 0.375, 0.5, 0.375, 0.5, 0.375, 0.5, 0.5262, 0.4012, 0.5262, 0.4012, 0.4771, 0.3931, 0.468, 0.4392, 0.4019, 0.2769, 0.3763, 0.2513, 0.4019, 0.2769, 0.375, 0.5, 0.375, 0.5, 0.375, 0.5, 0.375, 0.5, 0.625, 0.5, 0.6189, 0.4939, 0.6152, 0.4902, 0.6152, 0.4902, 0.5809, 0.4916, 0.5923, 0.4673, 0.5322, 0.4072, 0.5262, 0.4012, 0.468, 0.4392, 0.4771, 0.3931, 0.5013, 0.3763, 0.4746, 0.3496, 0.5262, 0.4012, 0.5682, 0.3479, 0.625, 0.3238, 0.625, 0.3238, 0.625, 0.2759, 0.625, 0.2544, 0.625, 0.25, 0.625, 0.25, 0.625, 0.25, 0.375, 0.25, 0.375, 0.2513, 0.3763, 0.2513, 0.4019, 0.2769, 0.4019, 0.2769, 0.4019, 0.2769, 0.3916, 0.3149, 0.375, 0.3056, 0.375, 0.3763, 0.375, 0.3763, 0.375, 0.3763, 0.375, 0.4637, 0.375, 0.4637, 0.375, 0.4637, 0.375, 0.5, 0.6152, 0.4902, 0.6152, 0.4902, 0.6152, 0.4902, 0.6152, 0.4902, 0.6109, 0.4859, 0.6152, 0.4902, 0.6185, 0.4905, 0.625, 0.4913, 0.625, 0.4678, 0.5923, 0.4673, 0.5923, 0.4673, 0.5809, 0.4916, 0.6152, 0.4902, 0.6109, 0.4859, 0.6152, 0.4902, 0.6152, 0.4902, 0.6152, 0.4902, 0.4771, 0.3931, 0.5262, 0.4012, 0.5013, 0.3763, 0.5262, 0.4012, 0.625, 0.4637, 0.625, 0.3238, 0.5682, 0.3479, 0.3763, 0.2513, 0.4019, 0.2769, 0.4019, 0.2769, 0.375, 0.5, 0.375, 0.5, 0.375, 0.5, 0.375, 0.5, 0.375, 0.5, 0.375, 0.5, 0.375, 0.5, 0.375, 0.5, 0.375, 0.5, 0.625, 0.5, 0.375, 0.5, 0.375, 0.5, 0.625, 0.5, 0.625, 0.5, 0.625, 0.5, 0.625, 0.5, 0.625, 0.5, 0.6152, 0.4902, 0.6152, 0.4902, 0.6152, 0.4902, 0.6152, 0.4902, 0.6152, 0.4902, 0.6152, 0.4902, 0.6152, 0.4902, 0.5262, 0.4012, 0.5013, 0.3763, 0.5262, 0.4012, 0.5262, 0.4012, 0.5322, 0.4072, 0.5442, 0.4192, 0.5262, 0.4012, 0.5322, 0.4072, 0.625, 0.5, 0.625, 0.5, 0.625, 0.5, 0.625, 0.5, 0.625, 0.5, 0.625, 0.5, 0.625, 0.5, 0.625, 0.4913, 0.6185, 0.4905, 0.6152, 0.4902, 0.6152, 0.4902, 0.6189, 0.4939, 0.625, 0.5, 0.625, 0.5, 0.625, 0.4913, 0.625, 0.4913, 0.6185, 0.4905, 0.625, 0.5, 0.625, 0.5, 0.625, 0.5, 0.375, 0.5, 0.375, 0.75, 0.625, 0.75, 0.625, 0.5, 0.625, 0.5, 0.625, 0.5, 0.375, 0.5, 0.375, 0.5, 0.375, 0.5, 0.625, 0.75, 0.375, 0.75, 0.375, 0.75, 0.625, 0.75, 0.625, 0.7525, 0.625, 0.75, 0.375, 0.75, 0.3775, 0.7525, 0.625, 0.9972, 0.625, 0.9972, 0.6222, 0.9972, 0.6175, 0.9925, 0.375, 0.9925, 0.375, 1.0, 0.375, 1.0, 0.625, 1.0, 0.6244, 0.9994, 0.625, 0.9994, 0.625, 0.996, 0.625, 0.996, 0.625, 0.996, 0.625, 0.9925, 0.6175, 0.9925, 0.6222, 0.9972, 0.625, 0.9972, 0.625, 0.9994, 0.625, 0.9994, 0.6244, 0.9994, 0.625, 1.0, 0.625, 1.0, 0.375, 0.75, 0.375, 0.75, 0.375, 0.75, 0.375, 0.7525, 0.3775, 0.7525, 0.375, 0.75, 0.375, 0.75, 0.375, 0.75, 0.375, 0.75, 0.4595, 0.3345, 0.4595, 0.3345, 0.4595, 0.3345, 0.4595, 0.3345, 0.4595, 0.3345, 0.4595, 0.3345, 0.4595, 0.3345, 0.375, 0.5, 0.375, 0.5, 0.625, 0.5, 0.625, 0.5, 0.5815, 0.4565, 0.5815, 0.4565, 0.5815, 0.4565, 0.375, 0.75, 0.625, 0.75, 0.625, 0.5, 0.375, 0.5, 0.375, 0.75, 0.375, 0.75, 0.375, 0.75, 0.375, 0.75, 0.375, 0.75, 0.625, 0.75, 0.375, 0.75, 0.375, 0.75, 0.625, 0.75, 0.375, 0.25, 0.625, 0.25, 0.625, 0.0, 0.375, 0.0, 0.375, 0.25, 0.4595, 0.3345, 0.4595, 0.3345, 0.4595, 0.3345, 0.5496, 0.4246, 0.5815, 0.4565, 0.5406, 0.4156, 0.4595, 0.3345, 0.4595, 0.3345, 0.4595, 0.3345, 0.4595, 0.3345, 0.4595, 0.3345, 0.4595, 0.3345, 0.5406, 0.4156, 0.5406, 0.4156, 0.5496, 0.4246, 0.4595, 0.3345, 0.4595, 0.3345, 0.4595, 0.3345, 0.4595, 0.3345, 0.5406, 0.4156, 0.5815, 0.4565, 0.5815, 0.4565, 0.5815, 0.4565, 0.3944, 0.2694, 0.3944, 0.2694, 0.409, 0.284, 0.4595, 0.3345, 0.4595, 0.3345, 0.4595, 0.3345, 0.4595, 0.3345, 0.4595, 0.3345, 0.375, 0.2617, 0.375, 0.3593, 0.375, 0.4504, 0.375, 0.5, 0.625, 0.5, 0.625, 0.4947, 0.6185, 0.4935, 0.6185, 0.4935, 0.5815, 0.4565, 0.5496, 0.4246, 0.5406, 0.4156, 0.5406, 0.4156, 0.5815, 0.4565, 0.5815, 0.4565, 0.5815, 0.4565, 0.5815, 0.4565, 0.625, 0.477, 0.625, 0.4582, 0.625, 0.4504, 0.625, 0.3894, 0.625, 0.3362, 0.625, 0.2617, 0.625, 0.25, 0.375, 0.25, 0.3782, 0.2532, 0.3782, 0.2532, 0.3944, 0.2694, 0.4595, 0.3345, 0.4595, 0.3345, 0.4595, 0.3345, 0.3944, 0.2694, 0.409, 0.284, 0.4595, 0.3345, 0.4595, 0.3345, 0.4595, 0.3345, 0.4595, 0.3345, 0.4595, 0.3345, 0.4595, 0.3345, 0.3782, 0.2532, 0.375, 0.25, 0.375, 0.25, 0.375, 0.2514, 0.3782, 0.2532, 0.3782, 0.2532, 0.3782, 0.2532, 0.3782, 0.2532, 0.3782, 0.2532, 0.6185, 0.4935, 0.625, 0.4947, 0.625, 0.477, 0.5815, 0.4565, 0.5815, 0.4565, 0.5815, 0.4565, 0.5815, 0.4565, 0.6185, 0.4935, 0.6185, 0.4935, 0.375, 0.2593, 0.375, 0.2598, 0.375, 0.2617, 0.4595, 0.3345, 0.4595, 0.3345, 0.4595, 0.3345, 0.4595, 0.3345, 0.409, 0.284, 0.4125, 0.2875, 0.3944, 0.2694, 0.3944, 0.2694, 0.4125, 0.2875, 0.409, 0.284, 0.5815, 0.4565, 0.5815, 0.4565, 0.5815, 0.4565, 0.3782, 0.2532, 0.375, 0.2514, 0.375, 0.2593, 0.3944, 0.2694, 0.3899, 0.2649, 0.3782, 0.2532, 0.3782, 0.2532, 0.3944, 0.2694, 0.3782, 0.2532, 0.3899, 0.2649, 0.3899, 0.2649, 0.3944, 0.2694, 0.3944, 0.2694, 0.5815, 0.4565, 0.5815, 0.4565, 0.5815, 0.4565, 0.5815, 0.4565, 0.5815, 0.4565, 0.5815, 0.4565, 0.5815, 0.4565, 0.6185, 0.4935, 0.6185, 0.4935, 0.6185, 0.4935, 0.375, 0.5, 0.375, 0.75, 0.375, 0.75, 0.625, 0.75, 0.625, 0.5, 0.622, 0.997, 0.625, 0.997, 0.625, 0.995, 0.625, 0.9925, 0.6175, 0.9925, 0.622, 0.997, 0.625, 0.7525, 0.625, 0.75, 0.375, 0.75, 0.3775, 0.7525, 0.375, 0.995, 0.375, 1.0, 0.625, 1.0, 0.625, 0.997, 0.622, 0.997, 0.6221, 0.9971, 0.622, 0.997, 0.6175, 0.9925, 0.375, 0.9925, 0.3775, 0.7525, 0.375, 0.75, 0.375, 0.75, 0.375, 0.7525, 0.622, 0.997, 0.6221, 0.9971, 0.622, 0.997, 0.575, 0.0, 0.425, 0.0, 0.425, 0.25, 0.575, 0.25, 0.575, 0.261, 0.575, 0.25, 0.425, 0.25, 0.425, 0.261, 0.425, 0.4318, 0.425, 0.5, 0.575, 0.5, 0.575, 0.437, 0.575, 0.4348, 0.575, 0.4318, 0.575, 0.75, 0.575, 0.5, 0.425, 0.5, 0.425, 0.75, 0.575, 0.9862, 0.575, 0.8246, 0.575, 0.75, 0.425, 0.75, 0.425, 0.8246, 0.425, 0.9862, 0.425, 1.0, 0.575, 1.0, 0.5705, 0.0625, 0.575, 0.0625, 0.575, 0.0625, 0.575, 0.0, 0.425, 0.0, 0.425, 0.0625, 0.425, 0.0625, 0.425, 0.6875, 0.425, 0.6875, 0.425, 0.75, 0.575, 0.75, 0.575, 0.6875, 0.575, 0.6875, 0.4265, 0.6875, 0.425, 0.8062, 0.425, 0.9942, 0.425, 1.0, 0.575, 1.0, 0.575, 0.9942, 0.575, 0.8062, 0.575, 0.75, 0.425, 0.75, 0.575, 0.0, 0.425, 0.0, 0.425, 0.25, 0.575, 0.25, 0.425, 0.5, 0.575, 0.5, 0.575, 0.4221, 0.575, 0.2654, 0.575, 0.25, 0.425, 0.25, 0.425, 0.2654, 0.425, 0.4221, 0.575, 0.75, 0.575, 0.5, 0.425, 0.5, 0.425, 0.75, 0.575, 0.985, 0.575, 0.8264, 0.575, 0.75, 0.425, 0.75, 0.425, 0.8264, 0.425, 0.985, 0.425, 1.0, 0.575, 1.0, 0.575, 0.0, 0.425, 0.0, 0.425, 0.25, 0.575, 0.25, 0.425, 0.4296, 0.425, 0.5, 0.575, 0.5, 0.575, 0.4296, 0.575, 0.2627, 0.575, 0.25, 0.425, 0.25, 0.425, 0.2627, 0.575, 0.75, 0.575, 0.5, 0.425, 0.5, 0.425, 0.75, 0.425, 0.8108, 0.425, 0.9911, 0.425, 1.0, 0.575, 1.0, 0.575, 0.9911, 0.575, 0.8108, 0.575, 0.75, 0.425, 0.75, 0.425, 0.8017, 0.5705, 0.07813, 0.575, 0.07813, 0.575, 0.0, 0.425, 0.0, 0.425, 0.07813, 0.4265, 0.6719, 0.425, 0.6719, 0.425, 0.75, 0.575, 0.75, 0.575, 0.6719, 0.575, 0.7721, 0.575, 0.75, 0.425, 0.75, 0.425, 0.7721, 0.425, 1.0, 0.575, 1.0, 0.9688, 0.5, 1.0, 0.5, 1.0, 0.9436, 0.9688, 0.9436, 0.9375, 0.5, 0.9688, 0.5, 0.9688, 0.9436, 0.9375, 0.9436, 0.9062, 0.5, 0.9375, 0.5, 0.9375, 0.9436, 0.9062, 0.9436, 0.875, 0.5, 0.9062, 0.5, 0.9062, 0.9436, 0.875, 0.9436, 0.8438, 0.9436, 0.8438, 0.5, 0.875, 0.5, 0.875, 0.9436, 0.8125, 0.9436, 0.8125, 0.5, 0.8438, 0.5, 0.8438, 0.9436, 0.7848, 0.9436, 0.7812, 0.9436, 0.7812, 0.5, 0.8125, 0.5, 0.8125, 0.9436, 0.75, 0.9436, 0.75, 0.5, 0.7812, 0.5, 0.7812, 0.9436, 0.7188, 0.9436, 0.7188, 0.5, 0.75, 0.5, 0.75, 0.9436, 0.6875, 0.9436, 0.6875, 0.5, 0.7188, 0.5, 0.7188, 0.9436, 0.6562, 0.9436, 0.6562, 0.5, 0.6875, 0.5, 0.6875, 0.9436, 0.625, 0.9436, 0.625, 0.5, 0.6562, 0.5, 0.6562, 0.9436, 0.5938, 0.5, 0.625, 0.5, 0.625, 0.9436, 0.5938, 0.9436, 0.5625, 0.5, 0.5938, 0.5, 0.5938, 0.9436, 0.5625, 0.9436, 0.5312, 0.5, 0.5625, 0.5, 0.5625, 0.9436, 0.5312, 0.9436, 0.5, 0.5, 0.5312, 0.5, 0.5312, 0.9436, 0.5, 0.9436, 0.4688, 0.5, 0.5, 0.5, 0.5, 0.9436, 0.4688, 0.9436, 0.4375, 0.5, 0.4688, 0.5, 0.4688, 0.9436, 0.4375, 0.9436, 0.4062, 0.5, 0.4375, 0.5, 0.4375, 0.9436, 0.4062, 0.9436, 0.375, 0.5, 0.4062, 0.5, 0.4062, 0.9436, 0.375, 0.9436, 0.3438, 0.5, 0.375, 0.5, 0.3561, 0.5075, 0.3438, 0.5034, 0.3438, 0.9436, 0.3438, 0.5034, 0.3561, 0.5075, 0.375, 0.5, 0.375, 0.9436, 0.3438, 0.5034, 0.3438, 0.9436, 0.3125, 0.9436, 0.3125, 0.5, 0.3377, 0.5, 0.3303, 0.5002, 0.3303, 0.5002, 0.3377, 0.5, 0.3438, 0.5, 0.3438, 0.5034, 0.2812, 0.5, 0.3125, 0.5, 0.3125, 0.9436, 0.2812, 0.9436, 0.25, 0.5, 0.2812, 0.5, 0.2812, 0.9436, 0.25, 0.9436, 0.2188, 0.5, 0.25, 0.5, 0.25, 0.9436, 0.2188, 0.9436, 0.1875, 0.5, 0.2188, 0.5, 0.2188, 0.9436, 0.1875, 0.9436, 0.1562, 0.5, 0.1623, 0.5, 0.1697, 0.5002, 0.1563, 0.5034, 0.1697, 0.5002, 0.1623, 0.5, 0.1875, 0.5, 0.1875, 0.9436, 0.1563, 0.9436, 0.1563, 0.5034, 0.1439, 0.5075, 0.125, 0.5, 0.1562, 0.5, 0.1563, 0.5034, 0.1563, 0.5034, 0.1563, 0.9436, 0.125, 0.9436, 0.125, 0.5, 0.1439, 0.5075, 0.09375, 0.5, 0.125, 0.5, 0.125, 0.9436, 0.09375, 0.9436, 0.0625, 0.5, 0.09375, 0.5, 0.09375, 0.9436, 0.0625, 0.9436, 0.03125, 0.5, 0.0625, 0.5, 0.0625, 0.9436, 0.03125, 0.9436, 0.0, 0.5, 0.03125, 0.5, 0.03125, 0.9436, 0.0, 0.9436, 0.5628, 0.3001, 0.5462, 0.3753, 0.5504, 0.3833, 0.5803, 0.4197, 0.6167, 0.4496, 0.6582, 0.4717, 0.7032, 0.4854, 0.75, 0.49, 0.7968, 0.4854, 0.8418, 0.4717, 0.8833, 0.4496, 0.9197, 0.4197, 0.9496, 0.3833, 0.9717, 0.3418, 0.9854, 0.2968, 0.99, 0.25, 0.9854, 0.2032, 0.9717, 0.1582, 0.9496, 0.1167, 0.9197, 0.08029, 0.8833, 0.05045, 0.8418, 0.02827, 0.7968, 0.01461, 0.75, 0.01, 0.7032, 0.01461, 0.6582, 0.02827, 0.6167, 0.05045, 0.5803, 0.08029, 0.5504, 0.1167, 0.5462, 0.1247, 0.5628, 0.1999, 0.5653, 0.25, 0.5628, 0.1999, 0.5462, 0.1247, 0.5283, 0.1582, 0.5146, 0.2032, 0.51, 0.25, 0.5146, 0.2968, 0.5283, 0.3418, 0.5462, 0.3753, 0.5628, 0.3001, 0.5653, 0.25, 1.0, 0.5, 1.0, 1.0, 0.9688, 1.0, 0.9688, 0.5, 0.9688, 0.5, 0.9688, 1.0, 0.9375, 1.0, 0.9375, 0.5, 0.9375, 0.5, 0.9375, 1.0, 0.9062, 1.0, 0.9062, 0.5, 0.9062, 0.5, 0.9062, 1.0, 0.875, 1.0, 0.875, 0.5, 0.8495, 0.9293, 0.8438, 0.9272, 0.8438, 0.5, 0.875, 0.5, 0.875, 1.0, 0.8438, 1.0, 0.8438, 0.9488, 0.8495, 0.9471, 0.8569, 0.943, 0.8594, 0.9385, 0.8569, 0.9339, 0.8382, 0.9508, 0.8438, 0.9488, 0.8438, 1.0, 0.8125, 1.0, 0.8125, 0.9557, 0.8241, 0.954, 0.8241, 0.9212, 0.8125, 0.919, 0.8125, 0.5, 0.8438, 0.5, 0.8438, 0.9272, 0.8382, 0.925, 0.8072, 0.9566, 0.8125, 0.9557, 0.8125, 1.0, 0.7812, 1.0, 0.7812, 0.9589, 0.789, 0.9585, 0.789, 0.9156, 0.7813, 0.9149, 0.7812, 0.5, 0.8125, 0.5, 0.8125, 0.919, 0.8072, 0.918, 0.7697, 0.9596, 0.7812, 0.9589, 0.7812, 1.0, 0.75, 1.0, 0.75, 0.96, 0.7697, 0.9141, 0.75, 0.9135, 0.75, 0.5, 0.7812, 0.5, 0.7813, 0.9149, 0.7303, 0.9596, 0.75, 0.96, 0.75, 1.0, 0.7188, 1.0, 0.7188, 0.9589, 0.7303, 0.9141, 0.7188, 0.9149, 0.7188, 0.5, 0.75, 0.5, 0.75, 0.9135, 0.711, 0.9585, 0.7188, 0.9589, 0.7188, 1.0, 0.6875, 1.0, 0.6875, 0.9557, 0.6928, 0.9566, 0.6928, 0.918, 0.6875, 0.919, 0.6875, 0.5, 0.7188, 0.5, 0.7188, 0.9149, 0.711, 0.9156, 0.6759, 0.954, 0.6875, 0.9557, 0.6875, 1.0, 0.6562, 1.0, 0.6562, 0.9488, 0.6618, 0.9508, 0.6618, 0.925, 0.6562, 0.9272, 0.6562, 0.5, 0.6875, 0.5, 0.6875, 0.919, 0.6759, 0.9212, 0.6505, 0.9471, 0.6562, 0.9488, 0.6562, 1.0, 0.625, 1.0, 0.625, 0.5, 0.6562, 0.5, 0.6562, 0.9272, 0.6505, 0.9293, 0.6431, 0.9339, 0.6406, 0.9385, 0.6431, 0.943, 0.625, 0.5, 0.625, 1.0, 0.5938, 1.0, 0.5938, 0.5, 0.5938, 0.5, 0.5938, 1.0, 0.5625, 1.0, 0.5625, 0.5, 0.5625, 0.5, 0.5625, 1.0, 0.5312, 1.0, 0.5312, 0.5, 0.5312, 0.5, 0.5312, 1.0, 0.5, 1.0, 0.5, 0.5, 0.5, 0.5, 0.5, 1.0, 0.4688, 1.0, 0.4688, 0.5, 0.4688, 0.5, 0.4688, 1.0, 0.4375, 1.0, 0.4375, 0.5, 0.4375, 0.5, 0.4375, 1.0, 0.4062, 1.0, 0.4062, 0.5, 0.4062, 0.5, 0.4062, 1.0, 0.375, 1.0, 0.375, 0.5, 0.3495, 0.9417, 0.3438, 0.94, 0.3438, 0.5, 0.375, 0.5, 0.375, 1.0, 0.3438, 1.0, 0.3438, 0.9616, 0.3495, 0.9595, 0.3569, 0.9549, 0.3594, 0.9503, 0.3569, 0.9459, 0.3382, 0.9638, 0.3438, 0.9616, 0.3438, 1.0, 0.3125, 1.0, 0.3125, 0.9699, 0.3241, 0.9677, 0.3241, 0.9348, 0.3125, 0.9332, 0.3125, 0.5, 0.3438, 0.5, 0.3438, 0.94, 0.3382, 0.938, 0.3072, 0.9709, 0.3125, 0.9699, 0.3125, 1.0, 0.2812, 1.0, 0.2812, 0.9739, 0.289, 0.9733, 0.289, 0.9304, 0.2812, 0.93, 0.2812, 0.5, 0.3125, 0.5, 0.3125, 0.9332, 0.3072, 0.9323, 0.2697, 0.9748, 0.2812, 0.9739, 0.2812, 1.0, 0.25, 1.0, 0.25, 0.9753, 0.2697, 0.9292, 0.25, 0.9289, 0.25, 0.5, 0.2812, 0.5, 0.2812, 0.93, 0.2303, 0.9748, 0.25, 0.9753, 0.25, 1.0, 0.2188, 1.0, 0.2188, 0.9739, 0.2303, 0.9292, 0.2188, 0.93, 0.2188, 0.5, 0.25, 0.5, 0.25, 0.9289, 0.211, 0.9733, 0.2188, 0.9739, 0.2188, 1.0, 0.1875, 1.0, 0.1875, 0.9699, 0.1928, 0.9709, 0.1928, 0.9323, 0.1875, 0.9332, 0.1875, 0.5, 0.2188, 0.5, 0.2188, 0.93, 0.211, 0.9304, 0.1759, 0.9677, 0.1875, 0.9699, 0.1875, 1.0, 0.1562, 1.0, 0.1562, 0.9616, 0.1618, 0.9638, 0.1618, 0.938, 0.1562, 0.94, 0.1562, 0.5, 0.1875, 0.5, 0.1875, 0.9332, 0.1759, 0.9348, 0.1505, 0.9595, 0.1562, 0.9616, 0.1562, 1.0, 0.125, 1.0, 0.125, 0.5, 0.1562, 0.5, 0.1562, 0.94, 0.1505, 0.9417, 0.1431, 0.9459, 0.1406, 0.9503, 0.1431, 0.9549, 0.125, 0.5, 0.125, 1.0, 0.09375, 1.0, 0.09375, 0.5, 0.09375, 0.5, 0.09375, 1.0, 0.0625, 1.0, 0.0625, 0.5, 0.01461, 0.2968, 0.01, 0.25, 0.01461, 0.2032, 0.02827, 0.1582, 0.05045, 0.1167, 0.08029, 0.08029, 0.1167, 0.05045, 0.1582, 0.02827, 0.2032, 0.01461, 0.25, 0.01, 0.2968, 0.01461, 0.3418, 0.02827, 0.3833, 0.05045, 0.4197, 0.08029, 0.4496, 0.1167, 0.4717, 0.1582, 0.4854, 0.2032, 0.49, 0.25, 0.4854, 0.2968, 0.4717, 0.3418, 0.4496, 0.3833, 0.4197, 0.4197, 0.3833, 0.4496, 0.3418, 0.4717, 0.2968, 0.4854, 0.25, 0.49, 0.2032, 0.4854, 0.1582, 0.4717, 0.1167, 0.4496, 0.08029, 0.4197, 0.05045, 0.3833, 0.02827, 0.3418, 0.0625, 0.5, 0.0625, 1.0, 0.03125, 1.0, 0.03125, 0.5, 0.03125, 0.5, 0.03125, 1.0, 0.0, 1.0, 0.0, 0.5, 0.7985, 0.1363, 0.7968, 0.01461, 0.75, 0.01, 0.7032, 0.01461, 0.6582, 0.02827, 0.6167, 0.05045, 0.5803, 0.08029, 0.5504, 0.1167, 0.5283, 0.1582, 0.5146, 0.2032, 0.51, 0.25, 0.5146, 0.2968, 0.5283, 0.3418, 0.5504, 0.3833, 0.5803, 0.4197, 0.6167, 0.4496, 0.6582, 0.4717, 0.7032, 0.4854, 0.75, 0.49, 0.7968, 0.4854, 0.8418, 0.4717, 0.8833, 0.4496, 0.9197, 0.4197, 0.9496, 0.3833, 0.9717, 0.3418, 0.9854, 0.2968, 0.9092, 0.2746, 0.9035, 0.2935, 0.893, 0.3132, 0.8789, 0.3304, 0.8616, 0.3445, 0.842, 0.355, 0.8207, 0.3615, 0.7985, 0.3637, 0.7763, 0.3615, 0.755, 0.355, 0.7353, 0.3445, 0.7181, 0.3304, 0.704, 0.3132, 0.6934, 0.2935, 0.687, 0.2722, 0.6848, 0.25, 0.687, 0.2278, 0.6934, 0.2065, 0.704, 0.1868, 0.7181, 0.1696, 0.7353, 0.1555, 0.755, 0.145, 0.7763, 0.1385, 0.91, 0.2722, 0.9092, 0.2746, 0.9854, 0.2968, 0.99, 0.25, 0.9854, 0.2032, 0.9717, 0.1582, 0.9496, 0.1167, 0.9197, 0.08029, 0.8833, 0.05045, 0.8418, 0.02827, 0.7968, 0.01461, 0.7985, 0.1363, 0.8207, 0.1385, 0.842, 0.145, 0.8616, 0.1555, 0.8789, 0.1696, 0.893, 0.1868, 0.9035, 0.2065, 0.91, 0.2278, 0.9122, 0.25, 1.0, 0.8791, 0.9688, 0.8792, 0.9688, 0.954, 1.0, 0.9529, 0.9688, 0.8792, 0.9375, 0.8783, 0.9375, 0.9559, 0.9688, 0.954, 0.9225, 0.9572, 0.9375, 0.9559, 0.9375, 0.8783, 0.9225, 0.8775, 0.9062, 0.8769, 0.9062, 0.9583, 0.9062, 0.8769, 0.875, 0.8754, 0.875, 0.9607, 0.9062, 0.9583, 0.8541, 0.9626, 0.875, 0.9607, 0.875, 0.8754, 0.8541, 0.8739, 0.8438, 0.8736, 0.8438, 0.9632, 0.8438, 0.8736, 0.8125, 0.8723, 0.8125, 0.965, 0.8438, 0.9632, 0.8002, 0.9657, 0.8125, 0.965, 0.8125, 0.8723, 0.8002, 0.8717, 0.7812, 0.8714, 0.7812, 0.9662, 0.7812, 0.8714, 0.75, 0.8709, 0.75, 0.9668, 0.7812, 0.9662, 0.75, 0.9668, 0.75, 0.8709, 0.7188, 0.8714, 0.7188, 0.9662, 0.6998, 0.9657, 0.7188, 0.9662, 0.7188, 0.8714, 0.6998, 0.8717, 0.6875, 0.8723, 0.6875, 0.965, 0.6562, 0.8736, 0.6562, 0.9632, 0.6875, 0.965, 0.6875, 0.8723, 0.6459, 0.9626, 0.6562, 0.9632, 0.6562, 0.8736, 0.6459, 0.8739, 0.625, 0.8754, 0.625, 0.9607, 0.5938, 0.8769, 0.5938, 0.9583, 0.625, 0.9607, 0.625, 0.8754, 0.5775, 0.9572, 0.5938, 0.9583, 0.5938, 0.8769, 0.5775, 0.8775, 0.5625, 0.8783, 0.5625, 0.9559, 0.5312, 0.8792, 0.5312, 0.954, 0.5625, 0.9559, 0.5625, 0.8783, 0.5, 0.8791, 0.5, 0.9529, 0.5312, 0.954, 0.5312, 0.8792, 0.5, 0.9529, 0.5, 0.8791, 0.4688, 0.8781, 0.4688, 0.9529, 0.4688, 0.9529, 0.4688, 0.8781, 0.4375, 0.8762, 0.4375, 0.9537, 0.4375, 0.8762, 0.4225, 0.8748, 0.4062, 0.8738, 0.4062, 0.9551, 0.4225, 0.9546, 0.4375, 0.9537, 0.4062, 0.9551, 0.4062, 0.8738, 0.375, 0.8714, 0.375, 0.9567, 0.375, 0.8714, 0.3541, 0.8695, 0.3438, 0.8689, 0.3438, 0.9585, 0.3541, 0.9581, 0.375, 0.9567, 0.3438, 0.9585, 0.3438, 0.8689, 0.3125, 0.8671, 0.3125, 0.9598, 0.3125, 0.8671, 0.3002, 0.8663, 0.2812, 0.8659, 0.2812, 0.9607, 0.3002, 0.9604, 0.3125, 0.9598, 0.2812, 0.9607, 0.2812, 0.8659, 0.25, 0.8653, 0.25, 0.9612, 0.25, 0.8653, 0.2188, 0.8659, 0.2188, 0.9607, 0.25, 0.9612, 0.2188, 0.8659, 0.1998, 0.8663, 0.1875, 0.8671, 0.1875, 0.9598, 0.1998, 0.9604, 0.2188, 0.9607, 0.1875, 0.8671, 0.1562, 0.8689, 0.1562, 0.9585, 0.1875, 0.9598, 0.1562, 0.8689, 0.1459, 0.8695, 0.125, 0.8714, 0.125, 0.9567, 0.1459, 0.9581, 0.1562, 0.9585, 0.125, 0.8714, 0.09375, 0.8738, 0.09375, 0.9551, 0.125, 0.9567, 0.09375, 0.8738, 0.07746, 0.8748, 0.0625, 0.8762, 0.0625, 0.9537, 0.07746, 0.9546, 0.09375, 0.9551, 0.0625, 0.8762, 0.03125, 0.8781, 0.03125, 0.9529, 0.0625, 0.9537, 0.03125, 0.8781, 0.0, 0.8791, 0.0, 0.9529, 0.03125, 0.9529, 0.9398, 0.5, 0.9375, 0.5, 0.9375, 0.5, 0.9557, 0.5, 0.9557, 0.5952, 0.9512, 0.64, 0.9512, 0.5, 0.9402, 0.5, 0.9402, 0.6667, 0.9398, 0.6667, 0.9062, 0.6667, 0.9062, 0.5, 0.9334, 0.5, 0.9375, 0.5, 0.9375, 0.5, 0.9127, 0.5, 0.9127, 0.6667, 0.9062, 0.6667, 0.875, 0.6667, 0.875, 0.5, 0.9062, 0.5, 0.8585, 0.7178, 0.8438, 0.8995, 0.8438, 0.5, 0.875, 0.5, 0.875, 0.6667, 0.8636, 0.6667, 0.8426, 0.9081, 0.8403, 1.0, 0.8218, 1.0, 0.8218, 0.6111, 0.8218, 0.6111, 0.8218, 0.5, 0.8438, 0.5, 0.8438, 0.8995, 0.6656, 1.0, 0.6636, 0.9, 0.6562, 0.8356, 0.6562, 0.5, 0.6813, 0.5, 0.6813, 0.6111, 0.6813, 0.6111, 0.6813, 1.0, 0.625, 0.6667, 0.625, 0.5, 0.6562, 0.5, 0.6562, 0.8356, 0.652, 0.778, 0.6423, 0.6667, 0.625, 0.5, 0.625, 0.6667, 0.5938, 0.6667, 0.5938, 0.5, 0.5625, 0.5, 0.5746, 0.5, 0.5938, 0.5, 0.5938, 0.6667, 0.5851, 0.6667, 0.5851, 0.5, 0.5754, 0.5, 0.5754, 0.6667, 0.5746, 0.6667, 0.5678, 0.6667, 0.5678, 0.5, 0.5625, 0.5, 0.5496, 0.5, 0.5496, 0.5, 0.5625, 0.5, 0.5625, 0.5, 0.472, 0.2701, 0.4757, 0.2716, 0.4736, 0.3034, 0.4672, 0.346, 0.4651, 0.3542, 0.452, 0.3788, 0.4574, 0.3593, 0.466, 0.3094, 0.469, 0.2685, 0.4624, 0.1569, 0.4562, 0.1291, 0.4673, 0.1499, 0.4715, 0.1712, 0.4758, 0.2143, 0.4763, 0.2463, 0.4725, 0.2473, 0.4695, 0.2487, 0.4685, 0.2076, 0.8821, 0.8656, 0.8837, 0.8554, 0.8834, 0.8374, 0.875, 0.8457, 0.875, 0.8457, 0.8816, 0.8392, 0.875, 0.8457, 0.875, 0.8457, 0.8615, 0.8566, 0.8438, 0.871, 0.8438, 0.871, 0.8524, 0.8639, 0.8704, 0.8494, 0.8438, 0.871, 0.8438, 0.871, 0.8125, 0.8897, 0.8125, 0.8897, 0.8125, 0.8897, 0.8125, 0.8897, 0.7812, 0.9013, 0.7812, 0.9013, 0.7812, 0.9013, 0.75, 0.9052, 0.75, 0.9052, 0.7812, 0.9013, 0.75, 0.9052, 0.7188, 0.9013, 0.75, 0.9052, 0.7188, 0.9013, 0.6875, 0.8897, 0.6875, 0.8897, 0.6875, 0.8897, 0.6562, 0.871, 0.6562, 0.871, 0.6565, 0.8711, 0.6875, 0.8897, 0.6562, 0.871, 0.6443, 0.8613, 0.625, 0.8457, 0.625, 0.8457, 0.6365, 0.855, 0.6413, 0.8588, 0.6415, 0.859, 0.6562, 0.871, 0.625, 0.8457, 0.6175, 0.8383, 0.6175, 0.8383, 0.6175, 0.8383, 0.6175, 0.8383, 0.625, 0.8457, 0.6625, 0.5045, 0.6619, 0.5044, 0.6625, 0.5043, 0.6536, 0.7432, 0.6538, 0.7431, 0.6578, 0.7438, 0.6625, 0.743, 0.6625, 0.7456, 0.1746, 0.02327, 0.1751, 0.02312, 0.1778, 0.02366, 0.2405, 0.03606, 0.3347, 0.06549, 0.3778, 0.08572, 0.3882, 0.1011, 0.4116, 0.1505, 0.4256, 0.2002, 0.4302, 0.25, 0.4256, 0.2998, 0.4116, 0.3495, 0.3882, 0.3989, 0.3826, 0.4072, 0.3559, 0.4217, 0.2654, 0.4549, 0.2439, 0.4601, 0.2686, 0.444, 0.2972, 0.4153, 0.3206, 0.3804, 0.3379, 0.3406, 0.3487, 0.2973, 0.3523, 0.2524, 0.3487, 0.2075, 0.3379, 0.1642, 0.3206, 0.1244, 0.2972, 0.08948, 0.2686, 0.06083, 0.2361, 0.03954, 0.211, 0.03023, 0.5018, 0.5833, 0.5208, 0.5833, 0.5208, 0.5759, 0.5041, 0.5779, 0.5044, 0.5792, 0.5, 0.5842, 0.5, 0.6592, 0.5208, 0.6567, 0.5208, 0.5833, 0.5018, 0.5833, 0.5208, 0.5833, 0.5417, 0.5833, 0.5417, 0.5685, 0.5208, 0.5759, 0.5417, 0.5833, 0.5208, 0.5833, 0.5208, 0.6567, 0.5417, 0.6491, 0.5417, 0.5833, 0.5549, 0.5833, 0.5534, 0.5616, 0.5417, 0.5685, 0.5597, 0.5962, 0.5549, 0.5833, 0.5417, 0.5833, 0.5417, 0.6491, 0.5625, 0.6365, 0.5625, 0.6088, 0.5625, 0.6365, 0.569, 0.6308, 0.5625, 0.6088, 0.434, 0.6334, 0.4375, 0.6365, 0.4375, 0.6237, 0.4483, 0.5833, 0.4583, 0.5833, 0.4583, 0.5685, 0.4499, 0.5636, 0.4475, 0.585, 0.4375, 0.6237, 0.4375, 0.6365, 0.4583, 0.6491, 0.4583, 0.5833, 0.4483, 0.5833, 0.4583, 0.5685, 0.4583, 0.5833, 0.4792, 0.5833, 0.4792, 0.5759, 0.4792, 0.5833, 0.4583, 0.5833, 0.4583, 0.6491, 0.4792, 0.6567, 0.4959, 0.5779, 0.4792, 0.5759, 0.4792, 0.5833, 0.4982, 0.5833, 0.4956, 0.5792, 0.5, 0.5842, 0.4982, 0.5833, 0.4792, 0.5833, 0.4792, 0.6567, 0.5, 0.6592])
me_cylinder_028.update()

# ---- objects
ob_light = bpy.data.objects.new('Light', light_light)
ob_camera = bpy.data.objects.new('Camera', cam_camera)
ob_espatula1 = bpy.data.objects.new('espatula1', me_cylinder_028)

# ---- transforms, parenting, visibility, modifiers, constraints
ob_light.location = (4.076, 1.005, 5.904)
ob_light.rotation_euler = (0.6503, 0.05522, 1.866)
ob_light.lock_rotations_4d = False
ob_light.empty_display_type = 'ARROWS'
ob_light.color = (0.0, 0.0, 0.0, 0.0)
ob_light.lineart.crease_threshold = 0.0
ob_camera.location = (7.359, -6.926, 4.958)
ob_camera.rotation_euler = (1.109, 0.0, 0.8149)
ob_camera.lock_rotations_4d = False
ob_camera.empty_display_type = 'ARROWS'
ob_camera.color = (0.0, 0.0, 0.0, 0.0)
ob_camera.display_type = 'WIRE'
ob_camera.lineart.crease_threshold = 0.0
ob_espatula1.location = (0.52, 0.0, 0.0)
ob_espatula1.scale = (0.46, 0.96, 0.03)

# ---- collection membership
col_collection.objects.link(ob_light)
col_collection.objects.link(ob_camera)
col_collection.objects.link(ob_espatula1)

# ---- scene / render settings (as saved in the file)
scene.camera = ob_camera
scene.frame_start = 1; scene.frame_end = 250; scene.frame_set(2)
scene.render.engine = 'BLENDER_EEVEE_NEXT'
scene.cycles.sampling_pattern = 'TABULATED_SOBOL'
bpy.context.view_layer.update()
